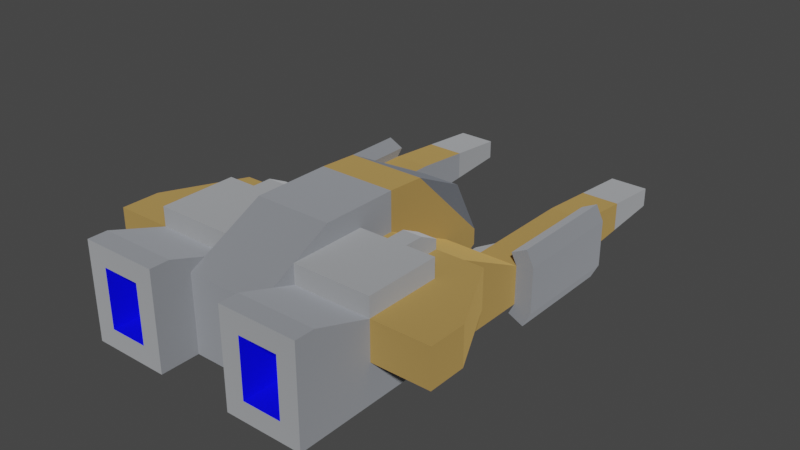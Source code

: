 # Source: miner.blend  (saved by Blender 3.6.13; exported with 4.5.12 LTS)
import bpy
from mathutils import Matrix  # noqa: F401  (used for matrix-valued properties, if any)

bpy.ops.wm.read_factory_settings(use_empty=True)
scene = bpy.context.scene
scene.name = 'Scene'

# ---- collections
col_collection = bpy.data.collections.new('Collection'); scene.collection.children.link(col_collection)

# ---- materials (node trees are filled in below, after node groups)
mat_dark = bpy.data.materials.new('dark')
mat_dark.use_backface_culling = True
mat_dark.use_transparent_shadow = False
mat_dark.diffuse_color = (0.2745, 0.298, 0.3412, 1.0)
mat_metaldark = bpy.data.materials.new('metalDark')
mat_metaldark.use_backface_culling = True
mat_metaldark.use_transparent_shadow = False
mat_metaldark.diffuse_color = (0.6751, 0.71, 0.7736, 1.0)
mat_metal = bpy.data.materials.new('metal')
mat_metal.use_backface_culling = True
mat_metal.use_transparent_shadow = False
mat_metal.diffuse_color = (0.8431, 0.8706, 0.9098, 1.0)
mat_metalred = bpy.data.materials.new('metalRed')
mat_metalred.use_backface_culling = True
mat_metalred.use_transparent_shadow = False
mat_metalred.diffuse_color = (1.0, 0.6285, 0.2028, 1.0)
mat_engine = bpy.data.materials.new('engine')
mat_engine.alpha_threshold = 0.0
mat_engine.use_transparent_shadow = False
mat_engine.diffuse_color = (0.0, 0.0, 1.0, 1.0)
mat_engine.roughness = 0.5
mat_engine.line_color = (0.0, 0.0, 0.0, 1.0)

# ---- material node trees
mat_dark.use_nodes = True; mat_dark.node_tree.nodes.clear()
_N = mat_dark.node_tree.nodes; _L = mat_dark.node_tree.links
n0 = _N.new('ShaderNodeBsdfPrincipled'); n0.name = 'Principled BSDF'; n0.location = (10, 300)
n0.distribution = 'GGX'
n0.subsurface_method = 'RANDOM_WALK_SKIN'
n0.inputs[0].default_value = (0.2745, 0.298, 0.3412, 1.0)
n0.inputs[1].default_value = 1.0
n0.inputs[2].default_value = 1.0
n0.inputs[27].default_value = (0.0, 0.0, 0.0, 1.0)
n0.inputs[28].default_value = 1.0
n1 = _N.new('ShaderNodeOutputMaterial'); n1.name = 'Material Output'; n1.location = (320, 270)
_L.new(n0.outputs[0], n1.inputs[0])
n1.is_active_output = True
mat_metaldark.use_nodes = True; mat_metaldark.node_tree.nodes.clear()
_N = mat_metaldark.node_tree.nodes; _L = mat_metaldark.node_tree.links
n0 = _N.new('ShaderNodeBsdfPrincipled'); n0.name = 'Principled BSDF'; n0.location = (10, 300)
n0.distribution = 'GGX'
n0.subsurface_method = 'RANDOM_WALK_SKIN'
n0.inputs[0].default_value = (0.6751, 0.71, 0.7736, 1.0)
n0.inputs[1].default_value = 1.0
n0.inputs[2].default_value = 1.0
n0.inputs[27].default_value = (0.0, 0.0, 0.0, 1.0)
n0.inputs[28].default_value = 1.0
n1 = _N.new('ShaderNodeOutputMaterial'); n1.name = 'Material Output'; n1.location = (320, 270)
_L.new(n0.outputs[0], n1.inputs[0])
n1.is_active_output = True
mat_metal.use_nodes = True; mat_metal.node_tree.nodes.clear()
_N = mat_metal.node_tree.nodes; _L = mat_metal.node_tree.links
n0 = _N.new('ShaderNodeBsdfPrincipled'); n0.name = 'Principled BSDF'; n0.location = (10, 300)
n0.distribution = 'GGX'
n0.subsurface_method = 'RANDOM_WALK_SKIN'
n0.inputs[0].default_value = (0.8431, 0.8706, 0.9098, 1.0)
n0.inputs[1].default_value = 1.0
n0.inputs[2].default_value = 1.0
n0.inputs[27].default_value = (0.0, 0.0, 0.0, 1.0)
n0.inputs[28].default_value = 1.0
n1 = _N.new('ShaderNodeOutputMaterial'); n1.name = 'Material Output'; n1.location = (320, 270)
_L.new(n0.outputs[0], n1.inputs[0])
n1.is_active_output = True
mat_metalred.use_nodes = True; mat_metalred.node_tree.nodes.clear()
_N = mat_metalred.node_tree.nodes; _L = mat_metalred.node_tree.links
n0 = _N.new('ShaderNodeBsdfPrincipled'); n0.name = 'Principled BSDF'; n0.location = (10, 300)
n0.distribution = 'GGX'
n0.subsurface_method = 'RANDOM_WALK_SKIN'
n0.inputs[0].default_value = (1.0, 0.6285, 0.2028, 1.0)
n0.inputs[1].default_value = 1.0
n0.inputs[2].default_value = 1.0
n0.inputs[27].default_value = (0.0, 0.0, 0.0, 1.0)
n0.inputs[28].default_value = 1.0
n1 = _N.new('ShaderNodeOutputMaterial'); n1.name = 'Material Output'; n1.location = (320, 270)
_L.new(n0.outputs[0], n1.inputs[0])
n1.is_active_output = True
mat_engine.use_nodes = True; mat_engine.node_tree.nodes.clear()
_N = mat_engine.node_tree.nodes; _L = mat_engine.node_tree.links
n0 = _N.new('ShaderNodeOutputMaterial'); n0.name = 'Material Output'; n0.location = (300, 300)
n1 = _N.new('ShaderNodeBsdfPrincipled'); n1.name = 'Principled BSDF'; n1.location = (10, 300)
n1.distribution = 'GGX'
n1.subsurface_method = 'RANDOM_WALK_SKIN'
n1.inputs[0].default_value = (0.0, 0.0, 1.0, 1.0)
n1.inputs[3].default_value = 1.45
n1.inputs[27].default_value = (0.0, 0.0, 0.0, 1.0)
n1.inputs[28].default_value = 1.0
_L.new(n1.outputs[0], n0.inputs[0])
n0.is_active_output = True

# ---- world
world_world = bpy.data.worlds.new('World'); scene.world = world_world
world_world.use_nodes = True; world_world.node_tree.nodes.clear()
_N = world_world.node_tree.nodes; _L = world_world.node_tree.links
n0 = _N.new('ShaderNodeOutputWorld'); n0.name = 'World Output'; n0.location = (300, 300)
n1 = _N.new('ShaderNodeBackground'); n1.name = 'Background'; n1.location = (10, 300)
n1.inputs[0].default_value = (0.05088, 0.05088, 0.05088, 1.0)
_L.new(n1.outputs[0], n0.inputs[0])
n0.is_active_output = True
world_world.color = (0.05088, 0.05088, 0.05088)
world_world.use_sun_shadow = False
world_world.sun_shadow_jitter_overblur = 0.0

# ---- meshes
me_mesh_craft_miner = bpy.data.meshes.new('Mesh craft_miner')
me_mesh_craft_miner.from_pydata([(-5.0, -15.0, -2.5), (-5.0, -13.0, -2.5), (-3.0, -15.0, -2.5), (-3.0, -13.0, -2.5), (-3.0, -15.0, 0.5), (-3.0, -15.0, -2.5), (-3.0, -13.0, 0.5), (-3.0, -13.0, -2.5), (-3.0, -13.0, -2.5), (-5.0, -13.0, -2.5), (-3.0, -13.0, 0.5), (-5.0, -13.0, 0.5), (-5.0, -13.0, 0.5), (-5.0, -15.0, 0.5), (-3.0, -13.0, 0.5), (-3.0, -15.0, 0.5), (-5.0, -15.0, -2.5), (-5.0, -15.0, 0.5), (-5.0, -13.0, -2.5), (-5.0, -13.0, 0.5), (3.0, -15.0, -2.5), (3.0, -13.0, -2.5), (5.0, -15.0, -2.5), (5.0, -13.0, -2.5), (3.0, -13.0, 0.5), (3.0, -15.0, 0.5), (5.0, -13.0, 0.5), (5.0, -15.0, 0.5), (5.0, -13.0, -2.5), (3.0, -13.0, -2.5), (5.0, -13.0, 0.5), (3.0, -13.0, 0.5), (3.0, -15.0, -2.5), (3.0, -15.0, 0.5), (3.0, -13.0, -2.5), (3.0, -13.0, 0.5), (5.0, -15.0, 0.5), (5.0, -15.0, -2.5), (5.0, -13.0, 0.5), (5.0, -13.0, -2.5), (2.0, -3.005, 2.4), (1.0, 1.126, 0.2847), (2.0, 1.257, -1.831), (-1.0, 1.126, 0.2847), (-2.0, -3.005, 2.4), (-2.0, 1.257, -1.831), (-2.0, -3.005, 2.4), (-1.0, 1.126, 0.2847), (2.0, -3.005, 2.4), (1.0, 1.126, 0.2847), (-2.0, 1.257, -1.831), (2.0, 1.257, -1.831), (-1.0, 1.126, 0.2847), (1.0, 1.126, 0.2847), (-6.0, -14.0, 1.5), (-6.0, -11.0, 0.5), (-2.0, -14.0, 1.5), (-2.0, -12.2, 0.9), (-2.0, -11.0, 0.5), (-6.0, -15.0, 1.5), (-6.0, -14.0, 1.5), (-2.0, -15.0, 1.5), (-2.0, -14.0, 1.5), (-6.0, -15.0, 1.5), (-6.0, -15.0, -3.5), (-6.0, -14.0, 1.5), (-6.0, -11.0, -1.5), (-6.0, -5.0, -3.5), (-6.0, -11.0, 0.5), (-6.0, -5.0, -1.5), (-6.0, -5.0, -3.5), (-6.0, -15.0, -3.5), (-2.0, -5.0, -3.5), (-2.0, -13.0, -3.5), (-2.0, -15.0, -3.5), (-2.0, -15.0, -3.5), (-2.0, -15.0, 1.5), (-2.0, -13.0, -3.5), (-2.0, -14.0, 1.5), (-2.0, -13.0, 0.5), (-2.0, -12.2, 0.9), (-2.0, -12.2, 0.9), (-2.0, -11.0, 1.5), (-2.0, -13.0, 0.5), (2.0, -9.0, 2.5), (-2.0, -9.0, 2.5), (2.0, -11.0, 1.5), (2.0, -12.2, 0.9), (2.0, -13.0, 0.5), (-2.0, -11.0, 1.5), (-2.0, -12.2, 0.9), (-2.0, -11.0, 0.5), (-2.0, -7.0, 1.5), (-2.0, -9.0, 2.5), (-2.0, -5.0, 2.5), (-2.0, -7.0, 0.5), (-2.0, -5.0, 0.5), (2.0, -13.0, -3.5), (-2.0, -13.0, -3.5), (2.0, -13.0, 0.5), (-2.0, -13.0, 0.5), (-2.0, -9.0, -4.5), (-2.0, -13.0, -3.5), (2.0, -9.0, -4.5), (2.0, -13.0, -3.5), (-2.0, -9.0, 2.5), (-2.0, -5.0, 2.5), (2.0, -9.0, 2.5), (2.0, -5.0, 2.5), (-2.0, -5.0, -4.5), (-2.0, -9.0, -4.5), (2.0, -5.0, -4.5), (2.0, -9.0, -4.5), (-2.0, -13.0, -3.5), (-2.0, -9.0, -4.5), (-2.0, -5.0, -3.5), (-2.0, -5.0, -4.5), (2.0, -14.0, 1.5), (2.0, -13.0, 0.5), (2.0, -12.2, 0.9), (2.0, -13.0, -3.5), (2.0, -15.0, -3.5), (2.0, -15.0, 1.5), (2.0, -14.0, 1.5), (2.0, -12.2, 0.9), (6.0, -14.0, 1.5), (2.0, -11.0, 0.5), (6.0, -11.0, 0.5), (2.0, -15.0, 1.5), (2.0, -14.0, 1.5), (6.0, -15.0, 1.5), (6.0, -14.0, 1.5), (6.0, -15.0, 1.5), (6.0, -11.0, -1.5), (6.0, -15.0, -3.5), (6.0, -5.0, -3.5), (6.0, -14.0, 1.5), (6.0, -5.0, -1.5), (6.0, -11.0, 0.5), (2.0, -13.0, -3.5), (2.0, -5.0, -3.5), (2.0, -9.0, -4.5), (2.0, -5.0, -4.5), (2.0, -5.0, -3.5), (2.0, -13.0, -3.5), (6.0, -5.0, -3.5), (6.0, -15.0, -3.5), (2.0, -15.0, -3.5), (2.0, -12.2, 0.9), (2.0, -11.0, 1.5), (2.0, -11.0, 0.5), (2.0, -9.0, 2.5), (2.0, -7.0, 1.5), (2.0, -5.0, 2.5), (2.0, -5.0, 0.5), (2.0, -7.0, 0.5), (-6.894, -1.0, -3.711), (-6.5, -1.0, -4.5), (-6.894, 5.0, -3.711), (-6.5, 5.0, -4.5), (-6.0, -1.0, -1.5), (-5.7, -1.0, -0.9), (-6.0, 5.0, -1.5), (-5.7, 5.0, -0.9), (-6.5, -1.0, -0.5), (-6.894, -1.0, -1.289), (-6.5, 5.0, -0.5), (-6.894, 5.0, -1.289), (-6.5, 5.0, -4.5), (-5.7, 5.0, -4.1), (-6.894, 5.0, -3.711), (-6.0, 5.0, -3.5), (-6.894, 5.0, -1.289), (-6.0, 5.0, -1.5), (-5.7, 5.0, -0.9), (-6.5, 5.0, -0.5), (-6.5, 5.0, -4.5), (-6.5, -1.0, -4.5), (-5.7, 5.0, -4.1), (-5.7, -1.0, -4.1), (-6.5, -1.0, -4.5), (-6.894, -1.0, -3.711), (-5.7, -1.0, -4.1), (-6.0, -1.0, -3.5), (-6.894, -1.0, -1.289), (-6.0, -1.0, -1.5), (-5.7, -1.0, -0.9), (-6.5, -1.0, -0.5), (-5.7, -1.0, -4.1), (-6.0, -1.0, -3.5), (-5.7, 5.0, -4.1), (-6.0, 5.0, -3.5), (-6.5, -1.0, -0.5), (-6.5, 5.0, -0.5), (-5.7, -1.0, -0.9), (-5.7, 5.0, -0.9), (-6.894, -1.0, -1.289), (-6.894, -1.0, -3.711), (-6.894, 5.0, -1.289), (-6.894, 5.0, -3.711), (-4.0, -1.0, -3.5), (-4.0, -1.0, -2.96), (-4.0, 5.0, -3.5), (-4.0, 1.0, -2.96), (-4.0, 1.0, -2.46), (-4.0, 5.0, -1.5), (-4.0, 1.0, -1.96), (-4.0, -1.0, -1.5), (-4.0, -1.0, -1.96), (-4.0, 8.0, -3.25), (-4.0, 8.0, -1.75), (4.0, -1.0, -1.5), (4.0, -1.0, -2.0), (4.0, 5.0, -1.5), (4.0, 1.0, -2.0), (4.0, 1.0, -3.0), (4.0, 5.0, -3.5), (4.0, -1.0, -3.5), (4.0, -1.0, -3.0), (4.0, 8.0, -1.75), (4.0, 8.0, -3.25), (4.0, 1.0, -2.5), (6.5, -1.0, -4.5), (5.7, -1.0, -4.1), (6.894, -1.0, -3.711), (6.0, -1.0, -3.5), (6.894, -1.0, -1.289), (6.0, -1.0, -1.5), (5.7, -1.0, -0.9), (6.5, -1.0, -0.5), (5.7, -1.0, -0.9), (6.0, -1.0, -1.5), (5.7, 5.0, -0.9), (6.0, 5.0, -1.5), (6.894, -1.0, -1.289), (6.5, -1.0, -0.5), (6.894, 5.0, -1.289), (6.5, 5.0, -0.5), (6.5, 5.0, -4.5), (6.894, 5.0, -3.711), (5.7, 5.0, -4.1), (6.0, 5.0, -3.5), (6.894, 5.0, -1.289), (6.0, 5.0, -1.5), (5.7, 5.0, -0.9), (6.5, 5.0, -0.5), (6.5, -1.0, -4.5), (6.894, -1.0, -3.711), (6.5, 5.0, -4.5), (6.894, 5.0, -3.711), (6.0, -1.0, -3.5), (5.7, -1.0, -4.1), (6.0, 5.0, -3.5), (5.7, 5.0, -4.1), (5.7, -1.0, -0.9), (5.7, 5.0, -0.9), (6.5, -1.0, -0.5), (6.5, 5.0, -0.5), (6.894, -1.0, -3.711), (6.894, -1.0, -1.289), (6.894, 5.0, -3.711), (6.894, 5.0, -1.289), (5.7, 5.0, -4.1), (5.7, -1.0, -4.1), (6.5, 5.0, -4.5), (6.5, -1.0, -4.5), (-6.0, -11.0, 0.5), (6.0, -11.0, 0.5), (-4.0, 8.0, -3.25), (-4.0, 8.0, -1.75), (4.0, 8.0, -1.75), (4.0, 8.0, -3.25), (-6.0, -15.0, -3.5), (-3.0, -15.0, -2.5), (-2.0, -15.0, -3.5), (-2.0, -15.0, 1.5), (-3.0, -15.0, 0.5), (-5.0, -15.0, 0.5), (-5.0, -15.0, -2.5), (-6.0, -15.0, 1.5), (-2.0, -11.0, 0.5), (-6.0, -11.0, 0.5), (-2.0, -11.0, 1.5), (-6.0, -11.0, 1.5), (-6.0, -11.0, 1.5), (-6.0, -7.0, 1.5), (-6.0, -7.0, 0.5), (-6.0, -11.0, 1.5), (-6.0, -7.0, 1.5), (-2.0, -11.0, 1.5), (-4.5, -7.0, 1.5), (-3.5, -7.0, 1.5), (-3.5, -6.0, 1.5), (-2.0, -7.0, 1.5), (-4.5, -6.0, 1.5), (-3.5, -7.0, 0.5), (-2.0, -7.0, 0.5), (-3.5, -7.0, 1.5), (-2.0, -7.0, 1.5), (-6.0, -7.0, 0.5), (-4.5, -7.0, 0.5), (-6.0, -7.0, 1.5), (-4.5, -7.0, 1.5), (-4.5, -7.0, 1.5), (-4.5, -7.0, 0.5), (-4.5, -6.0, 1.5), (-4.5, -5.0, 0.5), (-4.5, -5.0, 1.0), (-4.5, -6.0, 1.5), (-4.5, -5.0, 1.0), (-3.5, -6.0, 1.5), (-3.5, -5.0, 1.0), (-4.5, -5.0, 0.5), (-3.5, -5.0, 0.5), (-4.5, -5.0, 1.0), (-3.5, -5.0, 1.0), (-3.5, -7.0, 1.5), (-3.5, -6.0, 1.5), (-3.5, -7.0, 0.5), (-3.5, -5.0, 0.5), (-3.5, -5.0, 1.0), (2.0, -15.0, -3.5), (5.0, -15.0, -2.5), (6.0, -15.0, -3.5), (6.0, -15.0, 1.5), (5.0, -15.0, 0.5), (3.0, -15.0, 0.5), (3.0, -15.0, -2.5), (2.0, -15.0, 1.5), (2.0, -11.0, 1.5), (2.0, -7.0, 1.5), (6.0, -11.0, 1.5), (3.5, -7.0, 1.5), (4.5, -7.0, 1.5), (6.0, -7.0, 1.5), (4.5, -6.0, 1.5), (3.5, -6.0, 1.5), (6.0, -11.0, 0.5), (2.0, -11.0, 0.5), (6.0, -11.0, 1.5), (2.0, -11.0, 1.5), (6.0, -11.0, 1.5), (6.0, -7.0, 1.5), (6.0, -7.0, 0.5), (-6.0, 8.0, -1.75), (-6.0, 11.0, -2.0), (-4.0, 8.0, -1.75), (-4.0, 11.0, -2.0), (-6.0, 8.0, -1.75), (-6.0, 8.0, -3.25), (-6.0, 11.0, -2.0), (-6.0, 11.0, -3.0), (-6.0, 11.0, -3.0), (-4.0, 11.0, -3.0), (-6.0, 11.0, -2.0), (-4.0, 11.0, -2.0), (-4.0, 11.0, -3.0), (-4.0, 11.0, -2.0), (-6.0, 8.0, -3.25), (-4.0, 8.0, -3.25), (-6.0, 11.0, -3.0), (-4.0, 11.0, -3.0), (-3.0, -1.0, -2.96), (-3.0, -1.0, -1.96), (-3.0, 0.0, -2.96), (-3.0, 0.0, -1.96), (-4.0, 1.0, -2.96), (-4.0, -1.0, -2.96), (-3.5, 1.0, -2.96), (-3.0, -1.0, -2.96), (-3.0, 0.0, -2.96), (-3.0, 0.0, -2.96), (-3.0, 0.0, -1.96), (-3.5, 1.0, -2.96), (-3.5, 1.0, -1.96), (-3.5, 1.0, -2.96), (-3.5, 1.0, -1.96), (-4.0, 1.0, -2.96), (-4.0, 1.0, -2.46), (-4.0, 1.0, -1.96), (-4.0, 1.0, -1.96), (-3.5, 1.0, -1.96), (-4.0, -1.0, -1.96), (-3.0, -1.0, -1.96), (-3.0, 0.0, -1.96), (3.5, -7.0, 0.5), (3.5, -7.0, 1.5), (2.0, -7.0, 0.5), (2.0, -7.0, 1.5), (4.5, -7.0, 0.5), (6.0, -7.0, 0.5), (4.5, -7.0, 1.5), (6.0, -7.0, 1.5), (4.5, -7.0, 0.5), (4.5, -7.0, 1.5), (4.5, -5.0, 0.5), (4.5, -6.0, 1.5), (4.5, -5.0, 1.0), (3.5, -5.0, 0.5), (4.5, -5.0, 0.5), (3.5, -5.0, 1.0), (4.5, -5.0, 1.0), (3.5, -6.0, 1.5), (3.5, -5.0, 1.0), (4.5, -6.0, 1.5), (4.5, -5.0, 1.0), (3.5, -7.0, 1.5), (3.5, -7.0, 0.5), (3.5, -6.0, 1.5), (3.5, -5.0, 0.5), (3.5, -5.0, 1.0), (3.0, -1.0, -2.0), (3.0, -1.0, -3.0), (3.0, 0.0, -2.0), (3.0, 0.0, -3.0), (3.0, -1.0, -2.0), (3.0, 0.0, -2.0), (4.0, -1.0, -2.0), (3.5, 1.0, -2.0), (4.0, 1.0, -2.0), (3.0, 0.0, -2.0), (3.0, 0.0, -3.0), (3.5, 1.0, -2.0), (3.5, 1.0, -3.0), (4.0, 1.0, -3.0), (4.0, 1.0, -2.5), (3.5, 1.0, -3.0), (3.5, 1.0, -2.0), (4.0, 1.0, -2.0), (3.0, -1.0, -3.0), (4.0, -1.0, -3.0), (3.0, 0.0, -3.0), (3.5, 1.0, -3.0), (4.0, 1.0, -3.0), (4.0, 11.0, -2.0), (4.0, 11.0, -3.0), (4.0, 11.0, -3.0), (6.0, 11.0, -3.0), (4.0, 11.0, -2.0), (6.0, 11.0, -2.0), (4.0, 8.0, -1.75), (4.0, 11.0, -2.0), (6.0, 8.0, -1.75), (6.0, 11.0, -2.0), (6.0, 8.0, -3.25), (6.0, 8.0, -1.75), (6.0, 11.0, -3.0), (6.0, 11.0, -2.0), (4.0, 11.0, -3.0), (4.0, 8.0, -3.25), (6.0, 11.0, -3.0), (6.0, 8.0, -3.25), (-6.0, -5.0, -3.5), (-6.0, -5.0, -1.5), (-6.0, -5.0, -3.5), (-2.0, -5.0, -3.5), (-2.0, -5.0, 2.5), (-2.0, -5.0, 0.5), (-2.0, -5.0, -3.5), (-2.0, -5.0, -4.5), (6.0, -5.0, -3.5), (6.0, -5.0, -1.5), (2.0, -5.0, -3.5), (2.0, -5.0, -4.5), (2.0, -5.0, -3.5), (6.0, -5.0, -3.5), (2.0, -5.0, 2.5), (2.0, -5.0, 0.5), (-6.0, -11.0, 0.5), (6.0, -11.0, 0.5), (-6.0, 8.0, -1.75), (-4.0, 8.0, -1.75), (-6.0, 8.0, -1.75), (-6.0, 8.0, -3.25), (-6.0, 8.0, -3.25), (-4.0, 8.0, -3.25), (4.0, 8.0, -1.75), (6.0, 8.0, -1.75), (6.0, 8.0, -3.25), (6.0, 8.0, -1.75), (4.0, 8.0, -3.25), (6.0, 8.0, -3.25), (-6.0, -11.0, -1.5), (-9.0, -11.0, -1.5), (-9.0, -11.0, 0.5), (-9.0, -11.0, 0.5), (-9.0, -11.0, -1.5), (-9.0, -9.0, 0.5), (-9.0, -9.0, -1.5), (-9.0, -9.0, 0.5), (-9.0, -9.0, -1.5), (-7.0, -5.0, 0.5), (-7.0, -5.0, -1.5), (-9.0, -9.0, -1.5), (-9.0, -11.0, -1.5), (-7.0, -5.0, -1.5), (-6.0, -11.0, -1.5), (-6.0, -5.0, -1.5), (-9.0, -11.0, 0.5), (-9.0, -9.0, 0.5), (-6.0, -11.0, 0.5), (-7.0, -5.0, 0.5), (-6.0, -5.0, 0.5), (-6.0, -7.0, 0.5), (-4.5, -7.0, 0.5), (-4.5, -5.0, 0.5), (-3.5, -5.0, 0.5), (-2.0, -5.0, 0.5), (-3.5, -7.0, 0.5), (-2.0, -7.0, 0.5), (-7.0, -5.0, -1.5), (-6.0, -5.0, -1.5), (-7.0, -5.0, 0.5), (-6.0, -5.0, 0.5), (-6.0, -5.0, 0.5), (-6.0, -1.0, -1.5), (-4.5, -5.0, 0.5), (-4.0, -1.0, -1.5), (-3.5, -5.0, 0.5), (-2.0, -1.0, -1.5), (-2.0, -5.0, 0.5), (-6.0, 5.0, -3.5), (-6.0, -1.0, -3.5), (-4.0, 5.0, -3.5), (-4.0, -1.0, -3.5), (-2.0, -1.0, -3.5), (-6.0, -5.0, 0.5), (-6.0, -1.0, -1.5), (-6.0, -1.0, -3.5), (9.0, -11.0, -1.5), (6.0, -11.0, -1.5), (9.0, -11.0, 0.5), (6.0, -5.0, -1.5), (6.0, -11.0, -1.5), (7.0, -5.0, -1.5), (9.0, -11.0, -1.5), (9.0, -9.0, -1.5), (9.0, -11.0, -1.5), (9.0, -11.0, 0.5), (9.0, -9.0, -1.5), (9.0, -9.0, 0.5), (9.0, -9.0, -1.5), (9.0, -9.0, 0.5), (7.0, -5.0, -1.5), (7.0, -5.0, 0.5), (-2.0, -5.0, 2.5), (-2.0, -3.005, 2.4), (2.0, -5.0, 2.5), (2.0, -3.005, 2.4), (-2.0, 1.257, -2.666), (-2.0, -1.0, -4.0), (2.0, 1.257, -2.666), (2.0, -1.0, -4.0), (-2.0, -3.005, 2.4), (-2.0, -1.0, -1.5), (-2.0, 1.257, -1.831), (-2.0, -1.0, -3.5), (-2.0, -1.0, -4.0), (-2.0, 1.257, -2.666), (-2.0, 1.257, -2.666), (2.0, 1.257, -2.666), (-2.0, 1.257, -1.831), (2.0, 1.257, -1.831), (-2.0, -1.0, -4.0), (-2.0, -5.0, -4.5), (2.0, -1.0, -4.0), (2.0, -5.0, -4.5), (-6.0, -1.0, -1.5), (-6.0, 5.0, -1.5), (-4.0, -1.0, -1.5), (-4.0, 5.0, -1.5), (-6.0, 5.0, -1.5), (-6.0, 5.0, -3.5), (-6.0, 5.0, -1.5), (-4.0, 5.0, -1.5), (-6.0, 5.0, -3.5), (-4.0, 5.0, -3.5), (6.0, -5.0, -1.5), (7.0, -5.0, -1.5), (6.0, -5.0, 0.5), (7.0, -5.0, 0.5), (2.0, -1.0, -4.0), (2.0, -1.0, -3.5), (2.0, 1.257, -2.666), (2.0, -1.0, -1.5), (2.0, 1.257, -1.831), (2.0, -3.005, 2.4), (4.0, 5.0, -3.5), (4.0, -1.0, -3.5), (6.0, 5.0, -3.5), (2.0, -1.0, -3.5), (6.0, -1.0, -3.5), (2.0, -1.0, -1.5), (4.0, -1.0, -1.5), (2.0, -5.0, 0.5), (3.5, -5.0, 0.5), (4.5, -5.0, 0.5), (6.0, -1.0, -1.5), (6.0, -5.0, 0.5), (-4.0, -1.0, -3.5), (-2.0, -1.0, -3.5), (-4.0, -1.0, -2.96), (-3.0, -1.0, -2.96), (-2.0, -1.0, -1.5), (-3.0, -1.0, -1.96), (-4.0, -1.0, -1.96), (-4.0, -1.0, -1.5), (6.0, -11.0, 0.5), (6.0, -7.0, 0.5), (9.0, -11.0, 0.5), (7.0, -5.0, 0.5), (9.0, -9.0, 0.5), (6.0, -5.0, 0.5), (4.5, -5.0, 0.5), (4.5, -7.0, 0.5), (2.0, -7.0, 0.5), (2.0, -5.0, 0.5), (3.5, -7.0, 0.5), (3.5, -5.0, 0.5), (4.0, -1.0, -3.5), (3.0, -1.0, -3.0), (2.0, -1.0, -3.5), (2.0, -1.0, -1.5), (4.0, -1.0, -3.0), (3.0, -1.0, -2.0), (4.0, -1.0, -1.5), (4.0, -1.0, -2.0), (4.0, -1.0, -1.5), (4.0, 5.0, -1.5), (6.0, -1.0, -1.5), (6.0, 5.0, -1.5), (4.0, 5.0, -1.5), (6.0, 5.0, -1.5), (4.0, 5.0, -3.5), (6.0, 5.0, -3.5), (6.0, -1.0, -3.5), (6.0, -5.0, 0.5), (6.0, -1.0, -1.5), (6.0, 5.0, -3.5), (6.0, 5.0, -1.5)], [], [(2, 1, 0), (1, 2, 3), (6, 5, 4), (5, 6, 7), (10, 9, 8), (9, 10, 11), (14, 13, 12), (13, 14, 15), (18, 17, 16), (17, 18, 19), (22, 21, 20), (21, 22, 23), (26, 25, 24), (25, 26, 27), (30, 29, 28), (29, 30, 31), (34, 33, 32), (33, 34, 35), (38, 37, 36), (37, 38, 39), (42, 41, 40), (45, 44, 43), (48, 47, 46), (47, 48, 49), (52, 51, 50), (51, 52, 53), (56, 55, 54), (55, 56, 57), (58, 55, 57), (61, 60, 59), (60, 61, 62), (65, 64, 63), (64, 65, 66), (64, 66, 67), (66, 65, 68), (67, 66, 69), (72, 71, 70), (71, 72, 73), (71, 73, 74), (77, 76, 75), (76, 77, 78), (78, 77, 79), (80, 78, 79), (83, 82, 81), (84, 82, 83), (82, 84, 85), (84, 83, 86), (86, 83, 87), (88, 87, 83), (91, 90, 89), (93, 92, 89), (92, 93, 94), (92, 94, 95), (95, 94, 96), (99, 98, 97), (98, 99, 100), (103, 102, 101), (102, 103, 104), (107, 106, 105), (106, 107, 108), (111, 110, 109), (110, 111, 112), (115, 114, 113), (114, 115, 116), (119, 118, 117), (120, 117, 118), (121, 117, 120), (117, 121, 122), (125, 124, 123), (124, 125, 126), (126, 125, 127), (130, 129, 128), (129, 130, 131), (134, 133, 132), (133, 134, 135), (132, 133, 136), (133, 135, 137), (138, 136, 133), (141, 140, 139), (140, 141, 142), (145, 144, 143), (146, 144, 145), (144, 146, 147), (150, 149, 148), (152, 151, 149), (151, 152, 153), (153, 152, 154), (154, 152, 155), (158, 157, 156), (157, 158, 159), (162, 161, 160), (161, 162, 163), (166, 165, 164), (165, 166, 167), (170, 169, 168), (169, 170, 171), (171, 170, 172), (171, 172, 173), (173, 172, 174), (174, 172, 175), (178, 177, 176), (177, 178, 179), (182, 181, 180), (181, 182, 183), (181, 183, 184), (184, 183, 185), (184, 185, 186), (184, 186, 187), (190, 189, 188), (189, 190, 191), (194, 193, 192), (193, 194, 195), (198, 197, 196), (197, 198, 199), (202, 201, 200), (201, 202, 203), (203, 202, 204), (205, 204, 202), (205, 206, 204), (207, 206, 205), (206, 207, 208), (205, 202, 209), (205, 209, 210), (213, 212, 211), (212, 213, 214), (214, 213, 215), (216, 215, 213), (217, 215, 216), (215, 217, 218), (216, 213, 219), (216, 219, 220), (215, 221, 214), (224, 223, 222), (223, 224, 225), (225, 224, 226), (225, 226, 227), (227, 226, 228), (228, 226, 229), (232, 231, 230), (231, 232, 233), (236, 235, 234), (235, 236, 237), (240, 239, 238), (239, 240, 241), (239, 241, 242), (242, 241, 243), (242, 243, 244), (242, 244, 245), (248, 247, 246), (247, 248, 249), (252, 251, 250), (251, 252, 253), (256, 255, 254), (255, 256, 257), (260, 259, 258), (259, 260, 261), (264, 263, 262), (263, 264, 265), (274, 273, 272), (273, 274, 275), (273, 275, 276), (276, 275, 277), (278, 272, 273), (272, 278, 279), (279, 278, 277), (279, 277, 275), (282, 281, 280), (281, 282, 283), (285, 266, 284), (266, 285, 286), (289, 288, 287), (288, 289, 290), (290, 289, 291), (290, 291, 292), (291, 289, 293), (292, 294, 290), (297, 296, 295), (296, 297, 298), (301, 300, 299), (300, 301, 302), (305, 304, 303), (304, 305, 306), (306, 305, 307), (310, 309, 308), (309, 310, 311), (314, 313, 312), (313, 314, 315), (318, 317, 316), (317, 318, 319), (317, 319, 320), (323, 322, 321), (322, 323, 324), (322, 324, 325), (325, 324, 326), (327, 321, 322), (321, 327, 328), (328, 327, 326), (328, 326, 324), (331, 330, 329), (330, 331, 332), (332, 331, 333), (333, 331, 334), (335, 332, 333), (332, 335, 336), (339, 338, 337), (338, 339, 340), (267, 342, 341), (342, 267, 343), (346, 345, 344), (345, 346, 347), (350, 349, 348), (349, 350, 351), (354, 353, 352), (353, 354, 355), (356, 269, 268), (269, 356, 357), (360, 359, 358), (359, 360, 361), (364, 363, 362), (363, 364, 365), (368, 367, 366), (367, 368, 369), (369, 368, 370), (373, 372, 371), (372, 373, 374), (377, 376, 375), (376, 377, 378), (376, 378, 379), (382, 381, 380), (381, 382, 383), (381, 383, 384), (387, 386, 385), (386, 387, 388), (391, 390, 389), (390, 391, 392), (395, 394, 393), (394, 395, 396), (396, 395, 397), (400, 399, 398), (399, 400, 401), (404, 403, 402), (403, 404, 405), (408, 407, 406), (407, 408, 409), (409, 408, 410), (413, 412, 411), (412, 413, 414), (417, 416, 415), (416, 417, 418), (418, 417, 419), (422, 421, 420), (421, 422, 423), (426, 425, 424), (425, 426, 427), (425, 427, 428), (431, 430, 429), (430, 431, 432), (430, 432, 433), (434, 271, 270), (271, 434, 435), (438, 437, 436), (437, 438, 439), (442, 441, 440), (441, 442, 443), (446, 445, 444), (445, 446, 447), (450, 449, 448), (449, 450, 451), (468, 483, 482), (483, 468, 484), (487, 486, 485), (486, 487, 488), (491, 490, 489), (490, 491, 492), (495, 494, 493), (494, 495, 496), (496, 495, 497), (500, 499, 498), (499, 500, 501), (501, 500, 502), (502, 500, 503), (502, 503, 504), (502, 504, 505), (508, 507, 506), (507, 508, 509), (512, 511, 510), (511, 512, 513), (516, 515, 514), (515, 516, 517), (517, 516, 518), (517, 518, 519), (519, 518, 520), (523, 522, 521), (522, 523, 454), (454, 523, 524), (454, 524, 455), (455, 524, 525), (527, 453, 526), (453, 527, 452), (452, 527, 528), (531, 530, 529), (530, 531, 469), (534, 533, 532), (533, 534, 535), (535, 534, 536), (539, 538, 537), (538, 539, 540), (543, 542, 541), (542, 543, 544), (547, 546, 545), (546, 547, 548), (551, 550, 549), (550, 551, 552), (553, 457, 456), (457, 553, 554), (554, 553, 555), (554, 555, 556), (556, 555, 557), (557, 555, 558), (459, 556, 557), (556, 459, 458), (561, 560, 559), (560, 561, 562), (565, 564, 563), (564, 565, 566), (569, 568, 567), (568, 569, 570), (472, 572, 571), (572, 472, 473), (573, 471, 470), (471, 573, 574), (475, 575, 474), (575, 475, 576), (579, 578, 577), (578, 579, 580), (581, 462, 463), (462, 581, 582), (582, 581, 583), (582, 583, 584), (585, 584, 583), (586, 584, 585), (466, 584, 586), (584, 466, 467), (589, 588, 587), (465, 588, 589), (464, 588, 465), (588, 464, 590), (465, 589, 591), (594, 593, 592), (593, 594, 595), (593, 595, 596), (593, 596, 597), (597, 596, 598), (601, 600, 599), (600, 601, 602), (602, 603, 600), (603, 602, 604), (603, 604, 605), (603, 605, 606), (609, 608, 607), (608, 609, 610), (610, 609, 611), (612, 608, 610), (613, 608, 612), (608, 613, 614), (617, 616, 615), (616, 617, 618), (621, 620, 619), (620, 621, 622), (619, 620, 623), (620, 622, 624), (625, 624, 622), (624, 625, 626), (629, 628, 627), (628, 629, 630), (632, 476, 631), (476, 632, 477), (481, 633, 480), (633, 481, 634), (635, 461, 460), (461, 635, 636), (636, 635, 637), (478, 639, 638), (639, 478, 479)])
me_mesh_craft_miner.polygons.foreach_set('use_smooth', [0, 0, 0, 0, 0, 0, 0, 0, 0, 0, 0, 0, 0, 0, 0, 0, 0, 0, 0, 0, 0, 0, 0, 0, 0, 0, 0, 0, 0, 0, 0, 0, 0, 0, 0, 0, 0, 0, 0, 0, 0, 0, 0, 1, 0, 0, 0, 0, 0, 0, 0, 0, 0, 0, 0, 0, 0, 0, 0, 0, 0, 0, 0, 0, 0, 0, 0, 0, 0, 0, 0, 0, 0, 0, 0, 0, 0, 0, 0, 0, 0, 0, 0, 0, 0, 0, 0, 0, 0, 0, 0, 0, 0, 0, 0, 0, 0, 0, 0, 0, 0, 0, 0, 0, 0, 0, 0, 0, 0, 0, 0, 0, 0, 0, 0, 0, 0, 0, 0, 0, 0, 0, 0, 0, 0, 0, 0, 0, 0, 0, 0, 1, 0, 0, 0, 0, 0, 0, 0, 0, 0, 0, 0, 0, 0, 0, 0, 0, 0, 0, 0, 0, 0, 0, 0, 0, 0, 0, 0, 0, 0, 0, 0, 0, 0, 0, 0, 0, 0, 0, 0, 0, 0, 0, 0, 0, 0, 0, 0, 0, 0, 0, 0, 0, 0, 0, 0, 0, 0, 0, 0, 0, 0, 0, 0, 0, 0, 0, 0, 0, 0, 0, 0, 0, 0, 0, 0, 0, 0, 0, 0, 0, 0, 0, 0, 0, 0, 0, 0, 0, 0, 0, 0, 0, 0, 0, 0, 0, 0, 0, 0, 0, 0, 0, 0, 0, 0, 0, 0, 0, 0, 0, 0, 0, 0, 0, 0, 0, 0, 0, 0, 0, 0, 0, 0, 0, 0, 0, 0, 0, 0, 0, 0, 0, 0, 0, 0, 0, 0, 0, 0, 0, 0, 0, 0, 0, 0, 0, 0, 0, 1, 0, 0, 0, 0, 0, 0, 0, 0, 0, 0, 0, 0, 0, 0, 0, 0, 0, 0, 0, 0, 0, 0, 0, 0, 0, 0, 0, 0, 0, 0, 0, 0, 0, 0, 0, 0, 0, 0, 0, 0, 0, 0, 0, 0, 0, 0, 0, 0, 0, 0, 0, 0, 0, 0, 0, 0, 0, 0, 0, 0, 0, 0, 0, 0, 0, 0, 1, 0, 0, 0, 0, 0, 0, 0, 0, 0, 0, 0, 0, 0, 0, 0, 0, 0, 0, 0, 0, 0, 0, 0, 0, 0, 0, 0, 0, 0, 0, 0, 0, 0, 0, 0, 0])
me_mesh_craft_miner.polygons.foreach_set('material_index', [4, 4, 4, 4, 4, 4, 4, 4, 4, 4, 4, 4, 4, 4, 4, 4, 4, 4, 4, 4, 0, 0, 0, 0, 0, 0, 1, 1, 1, 1, 1, 1, 1, 1, 1, 1, 1, 1, 1, 1, 1, 1, 1, 1, 1, 1, 1, 1, 1, 1, 1, 1, 1, 1, 1, 1, 1, 1, 1, 1, 1, 1, 1, 1, 1, 1, 1, 1, 1, 1, 1, 1, 1, 1, 1, 1, 1, 1, 1, 1, 1, 1, 1, 1, 1, 1, 1, 1, 1, 1, 1, 1, 1, 1, 1, 1, 1, 1, 1, 1, 1, 1, 1, 1, 1, 1, 1, 1, 1, 1, 1, 1, 1, 1, 1, 1, 1, 1, 1, 1, 1, 1, 1, 1, 1, 1, 1, 1, 1, 1, 1, 1, 1, 1, 1, 1, 1, 1, 1, 1, 1, 1, 1, 1, 1, 1, 1, 1, 1, 1, 1, 1, 1, 1, 1, 1, 1, 1, 2, 2, 2, 2, 2, 2, 2, 2, 2, 2, 2, 2, 2, 2, 2, 2, 2, 2, 2, 2, 2, 2, 2, 2, 2, 2, 2, 2, 2, 2, 2, 2, 2, 2, 2, 2, 2, 2, 2, 2, 2, 2, 2, 2, 2, 2, 2, 2, 2, 2, 2, 2, 2, 2, 2, 2, 2, 2, 2, 2, 2, 2, 2, 2, 2, 2, 2, 2, 2, 2, 2, 2, 2, 2, 2, 2, 2, 2, 2, 2, 2, 2, 2, 2, 2, 2, 2, 2, 2, 2, 2, 2, 2, 2, 2, 2, 2, 2, 2, 2, 2, 2, 2, 2, 2, 2, 2, 2, 2, 2, 3, 3, 3, 3, 3, 3, 3, 3, 3, 3, 3, 3, 3, 3, 3, 3, 3, 3, 3, 3, 3, 3, 3, 3, 3, 3, 3, 3, 3, 3, 3, 3, 3, 3, 3, 3, 3, 3, 3, 3, 3, 3, 3, 3, 3, 3, 3, 3, 3, 3, 3, 3, 3, 3, 3, 3, 3, 3, 3, 3, 3, 3, 3, 3, 3, 3, 3, 3, 3, 3, 3, 3, 3, 3, 3, 3, 3, 3, 3, 3, 3, 3, 3, 3, 3, 3, 3, 3, 3, 3, 3, 3, 3, 3, 3, 3, 3, 3, 3, 3, 3, 3, 3, 3, 3, 3, 3, 3, 3, 3, 3, 3, 3, 3, 3, 3])
_uv = me_mesh_craft_miner.uv_layers.new(name='UVMap')
_uv.uv.foreach_set('vector', [-11.81, -51.18, -19.69, -43.31, -19.69, -51.18, -19.69, -43.31, -11.81, -51.18, -11.81, -43.31, 43.31, 19.69, 51.18, 7.874, 51.18, 19.69, 51.18, 7.874, 43.31, 19.69, 43.31, 7.874, -11.81, 19.69, -19.69, 7.874, -11.81, 7.874, -19.69, 7.874, -11.81, 19.69, -19.69, 19.69, 11.81, -43.31, 19.69, -51.18, 19.69, -43.31, 19.69, -51.18, 11.81, -43.31, 11.81, -51.18, -43.31, 7.874, -51.18, 19.69, -51.18, 7.874, -51.18, 19.69, -43.31, 7.874, -43.31, 19.69, 19.69, -51.18, 11.81, -43.31, 11.81, -51.18, 11.81, -43.31, 19.69, -51.18, 19.69, -43.31, -19.69, -43.31, -11.81, -51.18, -11.81, -43.31, -11.81, -51.18, -19.69, -43.31, -19.69, -51.18, 19.69, 19.69, 11.81, 7.874, 19.69, 7.874, 11.81, 7.874, 19.69, 19.69, 11.81, 19.69, -43.31, 7.874, -51.18, 19.69, -51.18, 7.874, -51.18, 19.69, -43.31, 7.874, -43.31, 19.69, 43.31, 19.69, 51.18, 7.874, 51.18, 19.69, 51.18, 7.874, 43.31, 19.69, 43.31, 7.874, 7.947, 4.334, 9.247, 13.47, -7.06, 22.61, -7.947, 4.334, 7.06, 22.61, -9.247, 13.47, -7.874, 15.91, 3.937, -2.366, 7.874, 15.91, 3.937, -2.366, -7.874, 15.91, -3.937, -2.366, 3.937, 18.04, -7.874, 9.696, 7.874, 9.696, -7.874, 9.696, 3.937, 18.04, -3.937, 18.04, 7.874, 52.29, 23.62, 39.84, 23.62, 52.29, 23.62, 39.84, 7.874, 52.29, 7.874, 44.82, 7.874, 39.84, 23.62, 39.84, 7.874, 44.82, -7.874, -51.18, -23.62, -47.24, -23.62, -51.18, -23.62, -47.24, -7.874, -51.18, -7.874, -47.24, 47.24, 23.62, 51.18, 3.937, 51.18, 23.62, 51.18, 3.937, 47.24, 23.62, 35.43, 11.81, 51.18, 3.937, 35.43, 11.81, 11.81, 3.937, 35.43, 11.81, 47.24, 23.62, 35.43, 19.69, 11.81, 3.937, 35.43, 11.81, 11.81, 11.81, 7.874, -11.81, 23.62, -51.18, 23.62, -11.81, 23.62, -51.18, 7.874, -11.81, 7.874, -43.31, 23.62, -51.18, 7.874, -43.31, 7.874, -51.18, -43.31, 3.937, -51.18, 23.62, -51.18, 3.937, -51.18, 23.62, -43.31, 3.937, -47.24, 23.62, -47.24, 23.62, -43.31, 3.937, -43.31, 19.69, -40.16, 21.26, -47.24, 23.62, -43.31, 19.69, -7.874, -29.93, -7.874, -21.13, -7.874, -26.41, 7.874, -12.32, -7.874, -21.13, -7.874, -29.93, -7.874, -21.13, 7.874, -12.32, -7.874, -12.32, 7.874, -12.32, -7.874, -29.93, 7.874, -21.13, 7.874, -21.13, -7.874, -29.93, 7.874, -26.41, 7.874, -29.93, 7.874, -26.41, -7.874, -29.93, 35.43, 19.69, 40.16, 21.26, 35.43, 23.62, 27.56, 27.56, 19.69, 23.62, 35.43, 23.62, 19.69, 23.62, 27.56, 27.56, 11.81, 27.56, 19.69, 23.62, 11.81, 27.56, 19.69, 19.69, 19.69, 19.69, 11.81, 27.56, 11.81, 19.69, 7.874, 19.69, -7.874, 3.937, 7.874, 3.937, -7.874, 3.937, 7.874, 19.69, -7.874, 19.69, 7.874, 26.74, -7.874, 42.97, -7.874, 26.74, -7.874, 42.97, 7.874, 26.74, 7.874, 42.97, 7.874, -27.56, -7.874, -11.81, -7.874, -27.56, -7.874, -11.81, 7.874, -27.56, 7.874, -11.81, -7.874, -11.81, 7.874, -27.56, 7.874, -11.81, 7.874, -27.56, -7.874, -11.81, -7.874, -27.56, 11.81, 3.937, 27.56, 0.0, 43.31, 3.937, 27.56, 0.0, 11.81, 3.937, 11.81, 0.0, 40.16, 21.26, 43.31, 19.69, 47.24, 23.62, 43.31, 3.937, 47.24, 23.62, 43.31, 19.69, 51.18, 3.937, 47.24, 23.62, 43.31, 3.937, 47.24, 23.62, 51.18, 3.937, 51.18, 23.62, -23.62, 52.29, -7.874, 44.82, -7.874, 52.29, -7.874, 44.82, -23.62, 52.29, -7.874, 39.84, -7.874, 39.84, -23.62, 52.29, -23.62, 39.84, 23.62, -51.18, 7.874, -47.24, 7.874, -51.18, 7.874, -47.24, 23.62, -51.18, 23.62, -47.24, -51.18, 3.937, -35.43, 11.81, -51.18, 23.62, -35.43, 11.81, -51.18, 3.937, -11.81, 3.937, -51.18, 23.62, -35.43, 11.81, -47.24, 23.62, -35.43, 11.81, -11.81, 3.937, -11.81, 11.81, -35.43, 19.69, -47.24, 23.62, -35.43, 11.81, -27.56, 0.0, -11.81, 3.937, -43.31, 3.937, -11.81, 3.937, -27.56, 0.0, -11.81, 0.0, -23.62, -11.81, -7.874, -43.31, -7.874, -11.81, -23.62, -51.18, -7.874, -43.31, -23.62, -11.81, -7.874, -43.31, -23.62, -51.18, -7.874, -51.18, -35.43, 19.69, -35.43, 23.62, -40.16, 21.26, -19.69, 23.62, -27.56, 27.56, -35.43, 23.62, -27.56, 27.56, -19.69, 23.62, -11.81, 27.56, -11.81, 27.56, -19.69, 23.62, -11.81, 19.69, -11.81, 19.69, -19.69, 23.62, -19.69, 19.69, -27.56, 14.92, -3.937, 11.44, -3.937, 14.92, -3.937, 11.44, -27.56, 14.92, -27.56, 11.44, 27.56, 0.0, 3.937, 2.641, 3.937, 0.0, 3.937, 2.641, 27.56, 0.0, 27.56, 2.641, -27.56, 2.641, -3.937, -0.8313, -3.937, 2.641, -3.937, -0.8313, -27.56, 2.641, -27.56, -0.8313, 27.14, 3.106, 22.44, 1.575, 25.59, 0.0, 22.44, 1.575, 27.14, 3.106, 23.62, 3.937, 23.62, 3.937, 27.14, 3.106, 27.14, 12.64, 23.62, 3.937, 27.14, 12.64, 23.62, 11.81, 23.62, 11.81, 27.14, 12.64, 22.44, 14.17, 22.44, 14.17, 27.14, 12.64, 25.59, 15.75, 27.56, -19.37, 3.937, -22.89, 27.56, -22.89, 3.937, -22.89, 27.56, -19.37, 3.937, -19.37, -22.44, 1.575, -27.14, 3.106, -25.59, 0.0, -27.14, 3.106, -22.44, 1.575, -23.62, 3.937, -27.14, 3.106, -23.62, 3.937, -27.14, 12.64, -27.14, 12.64, -23.62, 3.937, -23.62, 11.81, -27.14, 12.64, -23.62, 11.81, -22.44, 14.17, -27.14, 12.64, -22.44, 14.17, -25.59, 15.75, 27.56, 11.44, 3.937, 14.09, 3.937, 11.44, 3.937, 14.09, 27.56, 11.44, 27.56, 14.09, 3.937, 26.41, 27.56, 29.93, 3.937, 29.93, 27.56, 29.93, 3.937, 26.41, 27.56, 26.41, -27.56, 12.64, -3.937, 3.106, -3.937, 12.64, -3.937, 3.106, -27.56, 12.64, -27.56, 3.106, 27.56, 3.937, 3.937, 6.064, 3.937, 3.937, 3.937, 6.064, 27.56, 3.937, 11.81, 6.064, 11.81, 6.064, 27.56, 3.937, 11.81, 8.032, 27.56, 11.81, 11.81, 8.032, 27.56, 3.937, 27.56, 11.81, 11.81, 10.0, 11.81, 8.032, 3.937, 11.81, 11.81, 10.0, 27.56, 11.81, 11.81, 10.0, 3.937, 11.81, 3.937, 10.0, 27.56, 11.81, 27.56, 3.937, 39.37, 4.921, 27.56, 11.81, 39.37, 4.921, 39.37, 10.83, -27.56, 11.81, -3.937, 9.843, -3.937, 11.81, -3.937, 9.843, -27.56, 11.81, -11.81, 9.843, -11.81, 9.843, -27.56, 11.81, -11.81, 5.906, -27.56, 3.937, -11.81, 5.906, -27.56, 11.81, -3.937, 3.937, -11.81, 5.906, -27.56, 3.937, -11.81, 5.906, -3.937, 3.937, -3.937, 5.906, -27.56, 3.937, -27.56, 11.81, -39.37, 10.83, -27.56, 3.937, -39.37, 10.83, -39.37, 4.921, -11.81, 5.906, -11.81, 7.874, -11.81, 9.843, 27.14, 3.106, 22.44, 1.575, 25.59, 0.0, 22.44, 1.575, 27.14, 3.106, 23.62, 3.937, 23.62, 3.937, 27.14, 3.106, 27.14, 12.64, 23.62, 3.937, 27.14, 12.64, 23.62, 11.81, 23.62, 11.81, 27.14, 12.64, 22.44, 14.17, 22.44, 14.17, 27.14, 12.64, 25.59, 15.75, -27.56, 2.641, -3.937, 0.0, -3.937, 2.641, -3.937, 0.0, -27.56, 2.641, -27.56, 0.0, 27.56, -0.8313, 3.937, 2.641, 3.937, -0.8313, 3.937, 2.641, 27.56, -0.8313, 27.56, 2.641, -22.44, 1.575, -27.14, 3.106, -25.59, 0.0, -27.14, 3.106, -22.44, 1.575, -23.62, 3.937, -27.14, 3.106, -23.62, 3.937, -27.14, 12.64, -27.14, 12.64, -23.62, 3.937, -23.62, 11.81, -27.14, 12.64, -23.62, 11.81, -22.44, 14.17, -27.14, 12.64, -22.44, 14.17, -25.59, 15.75, 27.56, 11.44, 3.937, 14.92, 3.937, 11.44, 3.937, 14.92, 27.56, 11.44, 27.56, 14.92, -27.56, 14.09, -3.937, 11.44, -3.937, 14.09, -3.937, 11.44, -27.56, 14.09, -27.56, 11.44, -3.937, 29.93, -27.56, 26.41, -3.937, 26.41, -27.56, 26.41, -3.937, 29.93, -27.56, 29.93, 27.56, 3.106, 3.937, 12.64, 3.937, 3.106, 3.937, 12.64, 27.56, 3.106, 27.56, 12.64, -27.56, -22.89, -3.937, -19.37, -27.56, -19.37, -3.937, -19.37, -27.56, -22.89, -3.937, -22.89, -7.874, 3.937, -11.81, 7.874, -23.62, 3.937, -11.81, 7.874, -7.874, 3.937, -7.874, 23.62, -11.81, 7.874, -7.874, 23.62, -11.81, 19.69, -11.81, 19.69, -7.874, 23.62, -19.69, 19.69, -19.69, 7.874, -23.62, 3.937, -11.81, 7.874, -23.62, 3.937, -19.69, 7.874, -23.62, 23.62, -23.62, 23.62, -19.69, 7.874, -19.69, 19.69, -23.62, 23.62, -19.69, 19.69, -7.874, 23.62, -7.874, 23.62, -23.62, 19.69, -7.874, 19.69, -23.62, 19.69, -7.874, 23.62, -23.62, 23.62, 19.69, 23.62, 35.43, 19.69, 35.43, 23.62, 35.43, 19.69, 19.69, 23.62, 19.69, 19.69, -7.874, -35.43, -23.62, -19.69, -23.62, -35.43, -23.62, -19.69, -7.874, -35.43, -17.72, -19.69, -17.72, -19.69, -7.874, -35.43, -13.78, -19.69, -17.72, -19.69, -13.78, -19.69, -13.78, -15.75, -13.78, -19.69, -7.874, -35.43, -7.874, -19.69, -13.78, -15.75, -17.72, -15.75, -17.72, -19.69, 13.78, 23.62, 7.874, 19.69, 13.78, 19.69, 7.874, 19.69, 13.78, 23.62, 7.874, 23.62, 23.62, 23.62, 17.72, 19.69, 23.62, 19.69, 17.72, 19.69, 23.62, 23.62, 17.72, 23.62, 15.75, 23.62, 19.69, 19.69, 19.69, 23.62, 19.69, 19.69, 15.75, 23.62, 11.81, 19.69, 11.81, 19.69, 15.75, 23.62, 11.81, 21.65, 13.78, 24.65, 17.72, 20.25, 17.72, 24.65, 17.72, 20.25, 13.78, 24.65, 13.78, 20.25, 17.72, 21.65, 13.78, 19.69, 17.72, 19.69, 13.78, 19.69, 17.72, 21.65, 13.78, 21.65, -19.69, 19.69, -15.75, 23.62, -19.69, 23.62, -15.75, 23.62, -19.69, 19.69, -11.81, 19.69, -15.75, 23.62, -11.81, 19.69, -11.81, 21.65, 23.62, 3.937, 19.69, 7.874, 7.874, 3.937, 19.69, 7.874, 23.62, 3.937, 23.62, 23.62, 19.69, 7.874, 23.62, 23.62, 19.69, 19.69, 19.69, 19.69, 23.62, 23.62, 11.81, 19.69, 11.81, 7.874, 7.874, 3.937, 19.69, 7.874, 7.874, 3.937, 11.81, 7.874, 7.874, 23.62, 7.874, 23.62, 11.81, 7.874, 11.81, 19.69, 7.874, 23.62, 11.81, 19.69, 23.62, 23.62, 23.62, -35.43, 7.874, -19.69, 7.874, -35.43, 7.874, -19.69, 23.62, -35.43, 13.78, -19.69, 13.78, -19.69, 23.62, -35.43, 17.72, -19.69, 17.72, -19.69, 23.62, -35.43, 23.62, -19.69, 17.72, -15.75, 13.78, -19.69, 17.72, -19.69, 13.78, -19.69, 17.72, -15.75, 13.78, -15.75, 23.62, 23.62, 7.874, 19.69, 23.62, 19.69, 7.874, 19.69, 23.62, 23.62, 7.874, 23.62, -35.43, 19.69, -19.69, 23.62, -35.43, 23.62, -19.69, 23.62, -35.43, 19.69, -19.69, 19.69, 15.75, -38.33, 23.62, -50.19, 23.62, -38.33, 23.62, -50.19, 15.75, -38.33, 15.75, -50.19, -51.18, 9.843, -39.37, 4.921, -39.37, 10.83, -39.37, 4.921, -51.18, 9.843, -51.18, 5.906, 23.62, 9.843, 15.75, 5.906, 23.62, 5.906, 15.75, 5.906, 23.62, 9.843, 15.75, 9.843, 51.18, 5.906, 39.37, 10.83, 39.37, 4.921, 39.37, 10.83, 51.18, 5.906, 51.18, 9.843, 23.62, 51.49, 15.75, 39.64, 23.62, 39.64, 15.75, 39.64, 23.62, 51.49, 15.75, 51.49, 7.874, 6.064, 3.937, 10.0, 3.937, 6.064, 3.937, 10.0, 7.874, 6.064, 7.874, 10.0, 13.78, 11.81, 15.75, 3.937, 15.75, 11.81, 15.75, 3.937, 13.78, 11.81, 11.81, 3.937, 11.81, 3.937, 13.78, 11.81, 11.81, 7.874, 16.73, 6.064, 12.32, 10.0, 12.32, 6.064, 12.32, 10.0, 16.73, 6.064, 16.73, 10.0, 15.75, 6.064, 13.78, 10.0, 13.78, 6.064, 13.78, 10.0, 15.75, 6.064, 15.75, 8.032, 13.78, 10.0, 15.75, 8.032, 15.75, 10.0, -15.75, 3.937, -13.78, 11.81, -15.75, 11.81, -13.78, 11.81, -15.75, 3.937, -11.81, 3.937, -13.78, 11.81, -11.81, 3.937, -11.81, 7.874, -7.874, 19.69, -13.78, 23.62, -13.78, 19.69, -13.78, 23.62, -7.874, 19.69, -7.874, 23.62, -17.72, 23.62, -23.62, 19.69, -17.72, 19.69, -23.62, 19.69, -17.72, 23.62, -23.62, 23.62, -11.81, 19.69, -19.69, 23.62, -19.69, 19.69, -19.69, 23.62, -11.81, 19.69, -15.75, 23.62, -15.75, 23.62, -11.81, 19.69, -11.81, 21.65, -13.78, 21.65, -17.72, 19.69, -13.78, 19.69, -17.72, 19.69, -13.78, 21.65, -17.72, 21.65, -17.72, 24.65, -13.78, 20.25, -13.78, 24.65, -13.78, 20.25, -17.72, 24.65, -17.72, 20.25, 15.75, 23.62, 19.69, 19.69, 19.69, 23.62, 19.69, 19.69, 15.75, 23.62, 11.81, 19.69, 11.81, 19.69, 15.75, 23.62, 11.81, 21.65, -7.874, 9.843, -3.937, 5.906, -3.937, 9.843, -3.937, 5.906, -7.874, 9.843, -7.874, 5.906, 15.75, 3.937, 11.81, 7.874, 11.81, 3.937, 11.81, 7.874, 15.75, 3.937, 13.78, 11.81, 13.78, 11.81, 15.75, 3.937, 15.75, 11.81, -16.73, 9.843, -12.32, 5.906, -12.32, 9.843, -12.32, 5.906, -16.73, 9.843, -16.73, 5.906, -13.78, 5.906, -15.75, 7.874, -15.75, 5.906, -15.75, 7.874, -13.78, 5.906, -13.78, 9.843, -15.75, 7.874, -13.78, 9.843, -15.75, 9.843, -11.81, 7.874, -15.75, 3.937, -11.81, 3.937, -15.75, 3.937, -11.81, 7.874, -13.78, 11.81, -15.75, 3.937, -13.78, 11.81, -15.75, 11.81, -51.18, 9.843, -39.37, 4.921, -39.37, 10.83, -39.37, 4.921, -51.18, 9.843, -51.18, 5.906, -15.75, 9.843, -23.62, 5.906, -15.75, 5.906, -23.62, 5.906, -15.75, 9.843, -23.62, 9.843, -23.62, -38.33, -15.75, -50.19, -15.75, -38.33, -15.75, -50.19, -23.62, -38.33, -23.62, -50.19, 51.18, 5.906, 39.37, 10.83, 39.37, 4.921, 39.37, 10.83, 51.18, 5.906, 51.18, 9.843, -23.62, 51.49, -15.75, 39.64, -15.75, 51.49, -15.75, 39.64, -23.62, 51.49, -23.62, 39.64, -23.62, 19.69, -35.43, 11.81, -23.62, 11.81, -35.43, 11.81, -23.62, 19.69, -35.43, 19.69, 27.56, 19.69, 35.43, 11.81, 35.43, 19.69, 35.43, 11.81, 27.56, 19.69, 27.56, 11.81, 22.89, 19.69, 40.5, 11.81, 40.5, 19.69, 40.5, 11.81, 22.89, 19.69, 22.89, 11.81, 27.56, -11.81, 35.43, -35.43, 35.43, -27.56, 35.43, -35.43, 27.56, -11.81, 23.62, -35.43, 23.62, -35.43, 27.56, -11.81, 23.62, -11.81, -23.62, -35.43, -35.43, -27.56, -35.43, -35.43, -35.43, -27.56, -23.62, -35.43, -27.56, -11.81, -27.56, -11.81, -23.62, -35.43, -23.62, -11.81, -23.62, -11.81, -23.62, -35.43, -23.62, -19.69, -23.62, -11.81, -23.62, -19.69, -17.72, -19.69, -23.62, -11.81, -17.72, -19.69, -17.72, -11.81, -13.78, -19.69, -7.874, -11.81, -13.78, -11.81, -7.874, -11.81, -13.78, -19.69, -7.874, -19.69, 27.56, 19.69, 23.62, 11.81, 27.56, 11.81, 23.62, 11.81, 27.56, 19.69, 23.62, 19.69, 17.72, 19.37, 23.62, 1.761, 23.62, 19.37, 23.62, 1.761, 17.72, 19.37, 15.75, 1.761, 15.75, 1.761, 17.72, 19.37, 13.78, 19.37, 15.75, 1.761, 13.78, 19.37, 7.874, 1.761, 7.874, 1.761, 13.78, 19.37, 7.874, 19.37, 15.75, 27.56, 23.62, 3.937, 23.62, 27.56, 23.62, 3.937, 15.75, 27.56, 23.62, -11.81, 23.62, -11.81, 15.75, 27.56, 15.75, 3.937, 23.62, -11.81, 15.75, 3.937, 7.874, -11.81, 7.874, -11.81, 15.75, 3.937, 7.874, 3.937, -3.937, 11.81, 11.81, 11.81, 11.81, 19.69, 11.81, 11.81, -3.937, 11.81, 11.81, 3.937, 11.81, 3.937, -3.937, 11.81, -3.937, 3.937, 35.43, 19.69, 23.62, 11.81, 35.43, 11.81, 23.62, 11.81, 35.43, 19.69, 23.62, 19.69, -27.56, -11.81, -23.62, -35.43, -23.62, -11.81, -23.62, -35.43, -27.56, -11.81, -35.43, -35.43, -35.43, -35.43, -27.56, -11.81, -35.43, -27.56, -27.56, 11.81, -35.43, 19.69, -35.43, 11.81, -35.43, 19.69, -27.56, 11.81, -27.56, 19.69, -22.89, 11.81, -40.5, 19.69, -40.5, 11.81, -40.5, 19.69, -22.89, 11.81, -22.89, 19.69, -7.874, 13.17, 7.874, 5.305, 7.874, 13.17, 7.874, 5.305, -7.874, 13.17, -7.874, 5.305, -7.874, 14.71, 7.874, 4.391, 7.874, 14.71, 7.874, 4.391, -7.874, 14.71, -7.874, 4.391, 3.957, 27.17, 11.81, 19.69, 11.81, 27.56, 11.81, 19.69, 3.957, 27.17, -3.937, 11.81, -3.937, 11.81, 3.957, 27.17, -12.82, 10.51, -3.937, 11.81, -12.82, 10.51, -3.937, 3.937, -3.937, 3.937, -12.82, 10.51, -3.937, 1.969, -3.937, 1.969, -12.82, 10.51, -12.82, 7.222, 11.81, 0.0, -3.937, 3.937, -3.937, 1.969, -3.937, 3.937, 11.81, 0.0, 11.81, 3.937, 7.874, 10.51, -7.874, 7.222, 7.874, 7.222, -7.874, 7.222, 7.874, 10.51, -7.874, 10.51, -7.874, 4.151, 7.874, -11.72, 7.874, 4.151, 7.874, -11.72, -7.874, 4.151, -7.874, -11.72, -15.75, 3.937, -23.62, 27.56, -23.62, 3.937, -23.62, 27.56, -15.75, 3.937, -15.75, 27.56, -39.37, 10.83, -27.56, 3.937, -27.56, 11.81, -27.56, 3.937, -39.37, 10.83, -39.37, 4.921, 23.62, -26.48, 15.75, -38.33, 23.62, -38.33, 15.75, -38.33, 23.62, -26.48, 15.75, -26.48, 15.75, 39.64, 23.62, 27.79, 23.62, 39.64, 23.62, 27.79, 15.75, 39.64, 15.75, 27.79, -23.62, 19.69, -27.56, 11.81, -23.62, 11.81, -27.56, 11.81, -23.62, 19.69, -27.56, 19.69, 3.937, 1.969, -11.81, 3.937, -11.81, 0.0, -11.81, 3.937, 3.937, 1.969, 3.937, 3.937, 3.937, 3.937, 3.937, 1.969, 12.82, 7.222, 3.937, 3.937, 12.82, 7.222, 3.937, 11.81, 12.82, 10.51, 3.937, 11.81, 12.82, 7.222, -3.957, 27.17, 3.937, 11.81, 12.82, 10.51, -11.81, 27.56, 3.937, 11.81, -3.957, 27.17, 3.937, 11.81, -11.81, 27.56, -11.81, 19.69, -23.62, 27.56, -15.75, 3.937, -15.75, 27.56, -23.62, -11.81, -15.75, 3.937, -23.62, 27.56, -7.874, -11.81, -15.75, 3.937, -23.62, -11.81, -15.75, 3.937, -7.874, -11.81, -7.874, 3.937, -23.62, -11.81, -23.62, 27.56, -23.62, 3.937, -7.874, 19.37, -15.75, 1.761, -7.874, 1.761, -15.75, 1.761, -7.874, 19.37, -13.78, 19.37, -15.75, 1.761, -13.78, 19.37, -17.72, 19.37, -15.75, 1.761, -17.72, 19.37, -23.62, 1.761, -23.62, 1.761, -17.72, 19.37, -23.62, 19.37, 15.75, 6.064, 7.874, 3.937, 15.75, 3.937, 7.874, 3.937, 15.75, 6.064, 11.81, 6.064, 11.81, 6.064, 7.874, 11.81, 7.874, 3.937, 7.874, 11.81, 11.81, 6.064, 11.81, 10.0, 7.874, 11.81, 11.81, 10.0, 15.75, 10.0, 7.874, 11.81, 15.75, 10.0, 15.75, 11.81, 35.43, -35.43, 23.62, -19.69, 23.62, -35.43, 23.62, -19.69, 35.43, -35.43, 27.56, -11.81, 27.56, -11.81, 35.43, -35.43, 35.43, -27.56, 23.62, -11.81, 23.62, -19.69, 27.56, -11.81, 17.72, -11.81, 23.62, -19.69, 23.62, -11.81, 23.62, -19.69, 17.72, -11.81, 17.72, -19.69, 13.78, -19.69, 7.874, -11.81, 7.874, -19.69, 7.874, -11.81, 13.78, -19.69, 13.78, -11.81, -7.874, 3.937, -11.81, 5.906, -15.75, 3.937, -11.81, 5.906, -7.874, 3.937, -7.874, 11.81, -15.75, 3.937, -11.81, 5.906, -15.75, 5.906, -11.81, 5.906, -7.874, 11.81, -11.81, 9.843, -15.75, 11.81, -11.81, 9.843, -7.874, 11.81, -11.81, 9.843, -15.75, 11.81, -15.75, 9.843, 23.62, 3.937, 15.75, 27.56, 15.75, 3.937, 15.75, 27.56, 23.62, 3.937, 23.62, 27.56, -23.62, -26.48, -15.75, -38.33, -15.75, -26.48, -15.75, -38.33, -23.62, -26.48, -23.62, -38.33, -23.62, 39.64, -15.75, 27.79, -15.75, 39.64, -15.75, 27.79, -23.62, 39.64, -23.62, 27.79, 3.937, 3.937, -11.81, 11.81, -11.81, 3.937, -11.81, 11.81, 3.937, 3.937, -11.81, 19.69, -11.81, 19.69, 3.937, 3.937, 3.937, 11.81, 39.37, 4.921, 27.56, 11.81, 27.56, 3.937, 27.56, 11.81, 39.37, 4.921, 39.37, 10.83])
me_mesh_craft_miner.materials.append(mat_dark)
me_mesh_craft_miner.materials.append(mat_metaldark)
me_mesh_craft_miner.materials.append(mat_metal)
me_mesh_craft_miner.materials.append(mat_metalred)
me_mesh_craft_miner.materials.append(mat_engine)
me_mesh_craft_miner.update()
me_mesh_craft_miner.normals_split_custom_set([tuple(v) for v in zip(*[iter([0.0, 0.0, 1.0, 0.0, 0.0, 1.0, 0.0, 0.0, 1.0, 0.0, 0.0, 1.0, 0.0, 0.0, 1.0, 0.0, 0.0, 1.0, -1.0, 0.0, 0.0, -1.0, 0.0, 0.0, -1.0, 0.0, 0.0, -1.0, 0.0, 0.0, -1.0, 0.0, 0.0, -1.0, 0.0, 0.0, 0.0, -1.0, 0.0, 0.0, -1.0, 0.0, 0.0, -1.0, 0.0, 0.0, -1.0, 0.0, 0.0, -1.0, 0.0, 0.0, -1.0, 0.0, 0.0, 0.0, -1.0, 0.0, 0.0, -1.0, 0.0, 0.0, -1.0, 0.0, 0.0, -1.0, 0.0, 0.0, -1.0, 0.0, 0.0, -1.0, 1.0, 0.0, 0.0, 1.0, 0.0, 0.0, 1.0, 0.0, 0.0, 1.0, 0.0, 0.0, 1.0, 0.0, 0.0, 1.0, 0.0, 0.0, 0.0, 0.0, 1.0, 0.0, 0.0, 1.0, 0.0, 0.0, 1.0, 0.0, 0.0, 1.0, 0.0, 0.0, 1.0, 0.0, 0.0, 1.0, 0.0, 0.0, -1.0, 0.0, 0.0, -1.0, 0.0, 0.0, -1.0, 0.0, 0.0, -1.0, 0.0, 0.0, -1.0, 0.0, 0.0, -1.0, 0.0, -1.0, 0.0, 0.0, -1.0, 0.0, 0.0, -1.0, 0.0, 0.0, -1.0, 0.0, 0.0, -1.0, 0.0, 0.0, -1.0, 0.0, 1.0, 0.0, 0.0, 1.0, 0.0, 0.0, 1.0, 0.0, 0.0, 1.0, 0.0, 0.0, 1.0, 0.0, 0.0, 1.0, 0.0, 0.0, -1.0, 0.0, 0.0, -1.0, 0.0, 0.0, -1.0, 0.0, 0.0, -1.0, 0.0, 0.0, -1.0, 0.0, 0.0, -1.0, 0.0, 0.0, 0.8155, 0.4078, 0.4107, 0.8155, 0.4078, 0.4107, 0.8155, 0.4078, 0.4107, -0.8155, 0.4078, 0.4107, -0.8155, 0.4078, 0.4107, -0.8155, 0.4078, 0.4107, 0.0, 0.4559, 0.89, 0.0, 0.4559, 0.89, 0.0, 0.4559, 0.89, 0.0, 0.4559, 0.89, 0.0, 0.4559, 0.89, 0.0, 0.4559, 0.89, 0.0, 0.9981, 0.06172, 0.0, 0.9981, 0.06172, 0.0, 0.9981, 0.06172, 0.0, 0.9981, 0.06172, 0.0, 0.9981, 0.06172, 0.0, 0.9981, 0.06172, 0.0, 0.3162, 0.9487, 0.0, 0.3162, 0.9487, 0.0, 0.3162, 0.9487, 2.513e-07, 0.3162, 0.9487, 2.513e-07, 0.3162, 0.9487, 2.513e-07, 0.3162, 0.9487, 0.0, 0.3162, 0.9487, 0.0, 0.3162, 0.9487, 0.0, 0.3162, 0.9487, 0.0, 0.0, 1.0, 0.0, 0.0, 1.0, 0.0, 0.0, 1.0, 0.0, 0.0, 1.0, 0.0, 0.0, 1.0, 0.0, 0.0, 1.0, -1.0, 0.0, 0.0, -1.0, 0.0, 0.0, -1.0, 0.0, 0.0, -1.0, 2.119e-07, 0.0, -1.0, 2.119e-07, 0.0, -1.0, 2.119e-07, 0.0, -1.0, 0.0, 0.0, -1.0, 0.0, 0.0, -1.0, 0.0, 0.0, -1.0, -1.589e-07, 0.0, -1.0, -1.589e-07, 0.0, -1.0, -1.589e-07, 0.0, -1.0, 0.0, 0.0, -1.0, 0.0, 0.0, -1.0, 0.0, 0.0, 0.0, 0.0, -1.0, 0.0, 0.0, -1.0, 0.0, 0.0, -1.0, 0.0, 0.0, -1.0, 0.0, 0.0, -1.0, 0.0, 0.0, -1.0, 0.0, 0.0, -1.0, 0.0, 0.0, -1.0, 0.0, 0.0, -1.0, 1.0, 0.0, 0.0, 1.0, 0.0, 0.0, 1.0, 0.0, 0.0, 1.0, 0.0, 0.0, 1.0, 0.0, 0.0, 1.0, 0.0, 0.0, 1.0, 0.0, 0.0, 1.0, 0.0, 0.0, 1.0, 0.0, 0.0, 1.0, 0.0, 0.0, 1.0, 0.0, 0.0, 1.0, 0.0, 0.0, 4.371e-08, -0.4473, 0.8944, 4.371e-08, -0.4472, 0.8944, 4.371e-08, -0.4473, 0.8944, 1.066e-07, -0.4472, 0.8944, 1.066e-07, -0.4472, 0.8944, 1.066e-07, -0.4472, 0.8944, 0.0, -0.4472, 0.8944, 0.0, -0.4472, 0.8944, 0.0, -0.4472, 0.8944, -1.066e-07, -0.4472, 0.8944, -1.066e-07, -0.4472, 0.8944, -1.066e-07, -0.4472, 0.8944, 1.333e-07, -0.4472, 0.8944, 1.333e-07, -0.4472, 0.8944, 1.333e-07, -0.4472, 0.8944, 0.0, -0.4472, 0.8944, 0.0, -0.4472, 0.8944, 0.0, -0.4472, 0.8944, -1.0, 0.0, 0.0, -1.0, 0.0, 0.0, -1.0, 0.0, 0.0, -1.0, 0.0, 0.0, -1.0, 0.0, 0.0, -1.0, 0.0, 0.0, -1.0, 0.0, 0.0, -1.0, 0.0, 0.0, -1.0, 0.0, 0.0, -1.0, 0.0, 0.0, -1.0, 0.0, 0.0, -1.0, 0.0, 0.0, -1.0, 0.0, 0.0, -1.0, 0.0, 0.0, -1.0, 0.0, 0.0, 0.0, -1.0, 0.0, 0.0, -1.0, 0.0, 0.0, -1.0, 0.0, 0.0, -1.0, 0.0, 0.0, -1.0, 0.0, 0.0, -1.0, 0.0, 0.0, -0.2425, -0.9701, 0.0, -0.2425, -0.9701, 0.0, -0.2425, -0.9701, 0.0, -0.2425, -0.9701, 0.0, -0.2425, -0.9701, 0.0, -0.2425, -0.9701, 0.0, 0.0, 1.0, 0.0, 0.0, 1.0, 0.0, 0.0, 1.0, 0.0, 0.0, 1.0, 0.0, 0.0, 1.0, 0.0, 0.0, 1.0, 0.0, 0.0, -1.0, 0.0, 0.0, -1.0, 0.0, 0.0, -1.0, 0.0, 0.0, -1.0, 0.0, 0.0, -1.0, 0.0, 0.0, -1.0, -1.0, 0.0, 0.0, -1.0, 0.0, 0.0, -1.0, 0.0, 0.0, -1.0, 0.0, 0.0, -1.0, 0.0, 0.0, -1.0, 0.0, 0.0, -1.0, 0.0, 0.0, -1.0, 0.0, 0.0, -1.0, 0.0, 0.0, -1.0, -2.384e-07, 0.0, -1.0, -2.384e-07, 0.0, -1.0, -2.384e-07, 0.0, -1.0, 0.0, 0.0, -1.0, 0.0, 0.0, -1.0, 0.0, 0.0, -1.0, 0.0, 0.0, -1.0, 0.0, 0.0, -1.0, 0.0, 0.0, 0.0, 0.3162, 0.9487, 0.0, 0.3162, 0.9487, 0.0, 0.3162, 0.9487, -3.77e-07, 0.3162, 0.9487, -3.77e-07, 0.3162, 0.9487, -3.77e-07, 0.3162, 0.9487, 0.0, 0.3162, 0.9487, 0.0, 0.3162, 0.9487, 0.0, 0.3162, 0.9487, 0.0, 0.0, 1.0, 0.0, 0.0, 1.0, 0.0, 0.0, 1.0, 0.0, 0.0, 1.0, 0.0, 0.0, 1.0, 0.0, 0.0, 1.0, 1.0, 1.907e-07, 0.0, 1.0, 1.907e-07, 0.0, 1.0, 1.907e-07, 0.0, 1.0, 0.0, 0.0, 1.0, 0.0, 0.0, 1.0, 0.0, 0.0, 1.0, 0.0, 0.0, 1.0, 0.0, 0.0, 1.0, 0.0, 0.0, 1.0, 0.0, 0.0, 1.0, 0.0, 0.0, 1.0, 0.0, 0.0, 1.0, 0.0, 0.0, 1.0, 0.0, 0.0, 1.0, 0.0, 0.0, 1.0, 0.0, 0.0, 1.0, 0.0, 0.0, 1.0, 0.0, 0.0, 1.0, 0.0, 0.0, 1.0, 0.0, 0.0, 1.0, 0.0, 0.0, 0.0, 0.0, -1.0, 0.0, 0.0, -1.0, 0.0, 0.0, -1.0, 0.0, 0.0, -1.0, 0.0, 0.0, -1.0, 0.0, 0.0, -1.0, 0.0, 0.0, -1.0, 0.0, 0.0, -1.0, 0.0, 0.0, -1.0, 1.0, 0.0, 0.0, 1.0, 0.0, 0.0, 1.0, 0.0, 0.0, 1.0, 0.0, 0.0, 1.0, 0.0, 0.0, 1.0, 0.0, 0.0, 1.0, 0.0, 0.0, 1.0, 0.0, 0.0, 1.0, 0.0, 0.0, 1.0, 0.0, 0.0, 1.0, 0.0, 0.0, 1.0, 0.0, 0.0, 1.0, 0.0, 0.0, 1.0, 0.0, 0.0, 1.0, 0.0, 0.0, -0.8944, 0.0, -0.4472, -0.8944, 0.0, -0.4472, -0.8944, 0.0, -0.4472, -0.8944, 0.0, -0.4472, -0.8944, 0.0, -0.4472, -0.8944, 0.0, -0.4472, 0.8944, 0.0, -0.4472, 0.8944, 0.0, -0.4472, 0.8944, 0.0, -0.4472, 0.8944, 0.0, -0.4472, 0.8944, 0.0, -0.4472, 0.8944, 0.0, -0.4472, -0.8944, 0.0, 0.4472, -0.8944, 0.0, 0.4472, -0.8944, 0.0, 0.4472, -0.8944, 0.0, 0.4472, -0.8944, 0.0, 0.4472, -0.8944, 0.0, 0.4472, 0.0, 1.0, 0.0, 0.0, 1.0, 0.0, 0.0, 1.0, 0.0, 0.0, 1.0, 0.0, 0.0, 1.0, 0.0, 0.0, 1.0, 0.0, 0.0, 1.0, 0.0, 0.0, 1.0, 0.0, 0.0, 1.0, 0.0, 0.0, 1.0, 0.0, 0.0, 1.0, 0.0, 0.0, 1.0, 0.0, 0.0, 1.0, 0.0, 0.0, 1.0, 0.0, 0.0, 1.0, 0.0, 0.0, 1.0, 0.0, 0.0, 1.0, 0.0, 0.0, 1.0, 0.0, 0.4472, 0.0, -0.8944, 0.4472, 0.0, -0.8944, 0.4472, 0.0, -0.8944, 0.4472, 0.0, -0.8944, 0.4472, 0.0, -0.8944, 0.4472, 0.0, -0.8944, 0.0, -1.0, 0.0, 0.0, -1.0, 0.0, 0.0, -1.0, 0.0, 0.0, -1.0, 0.0, 0.0, -1.0, 0.0, 0.0, -1.0, 0.0, 0.0, -1.0, 0.0, 0.0, -1.0, 0.0, 0.0, -1.0, 0.0, 0.0, -1.0, 0.0, 0.0, -1.0, 0.0, 0.0, -1.0, 0.0, 0.0, -1.0, 0.0, 0.0, -1.0, 0.0, 0.0, -1.0, 0.0, 0.0, -1.0, 0.0, 0.0, -1.0, 0.0, 0.0, -1.0, 0.0, 0.8944, 0.0, 0.4472, 0.8944, 0.0, 0.4472, 0.8944, 0.0, 0.4472, 0.8944, 0.0, 0.4472, 0.8944, 0.0, 0.4472, 0.8944, 0.0, 0.4472, 0.4472, 0.0, 0.8944, 0.4472, 0.0, 0.8944, 0.4472, 0.0, 0.8944, 0.4472, 0.0, 0.8944, 0.4472, 0.0, 0.8944, 0.4472, 0.0, 0.8944, -1.0, 0.0, 0.0, -1.0, 0.0, 0.0, -1.0, 0.0, 0.0, -1.0, 0.0, 0.0, -1.0, 0.0, 0.0, -1.0, 0.0, 0.0, 1.0, 0.0, 0.0, 1.0, 0.0, 0.0, 1.0, 0.0, 0.0, 1.0, 0.0, 0.0, 1.0, 0.0, 0.0, 1.0, 0.0, 0.0, 1.0, 0.0, 0.0, 1.0, 0.0, 0.0, 1.0, 0.0, 0.0, 1.0, 0.0, 0.0, 1.0, 0.0, 0.0, 1.0, 0.0, 0.0, 1.0, 0.0, 0.0, 1.0, 0.0, 0.0, 1.0, 0.0, 0.0, 1.0, 0.0, 0.0, 1.0, 0.0, 0.0, 1.0, 0.0, 0.0, 1.0, 0.0, 0.0, 1.0, 0.0, 0.0, 1.0, 0.0, 0.0, 1.0, 0.0, 0.0, 1.0, 0.0, 0.0, 1.0, 0.0, 0.0, 1.0, 0.0, 0.0, 1.0, 0.0, 0.0, 1.0, 0.0, 0.0, -1.0, 0.0, 0.0, -1.0, 0.0, 0.0, -1.0, 0.0, 0.0, -1.0, 0.0, 0.0, -1.0, 0.0, 0.0, -1.0, 0.0, 0.0, -1.0, 0.0, 0.0, -1.0, 0.0, 0.0, -1.0, 0.0, 0.0, -1.0, 0.0, 0.0, -1.0, 0.0, 0.0, -1.0, 0.0, 0.0, -1.0, 0.0, 0.0, -1.0, 0.0, 0.0, -1.0, 0.0, 0.0, -1.0, 0.0, 0.0, -1.0, 0.0, 0.0, -1.0, 0.0, 0.0, -1.0, 0.0, 0.0, -1.0, 0.0, 0.0, -1.0, 0.0, 0.0, -1.0, 0.0, 0.0, -1.0, 0.0, 0.0, -1.0, 0.0, 0.0, 0.0, 0.0, 0.0, 0.0, 0.0, 0.0, 0.0, 0.0, 0.0, 0.0, -1.0, 0.0, 0.0, -1.0, 0.0, 0.0, -1.0, 0.0, 0.0, -1.0, 0.0, 0.0, -1.0, 0.0, 0.0, -1.0, 0.0, 0.0, -1.0, 0.0, 0.0, -1.0, 0.0, 0.0, -1.0, 0.0, 0.0, -1.0, 0.0, 0.0, -1.0, 0.0, 0.0, -1.0, 0.0, 0.0, -1.0, 0.0, 0.0, -1.0, 0.0, 0.0, -1.0, 0.0, 0.0, -1.0, 0.0, 0.0, -1.0, 0.0, 0.0, -1.0, 0.0, -0.8944, 0.0, -0.4472, -0.8944, 0.0, -0.4472, -0.8944, 0.0, -0.4472, -0.8944, 0.0, -0.4472, -0.8944, 0.0, -0.4472, -0.8944, 0.0, -0.4472, 0.8944, 0.0, 0.4472, 0.8944, 0.0, 0.4472, 0.8944, 0.0, 0.4472, 0.8944, 0.0, 0.4472, 0.8944, 0.0, 0.4472, 0.8944, 0.0, 0.4472, 0.0, 1.0, 0.0, 0.0, 1.0, 0.0, 0.0, 1.0, 0.0, 0.0, 1.0, 0.0, 0.0, 1.0, 0.0, 0.0, 1.0, 0.0, 0.0, 1.0, 0.0, 0.0, 1.0, 0.0, 0.0, 1.0, 0.0, 0.0, 1.0, 0.0, 0.0, 1.0, 0.0, 0.0, 1.0, 0.0, 0.0, 1.0, 0.0, 0.0, 1.0, 0.0, 0.0, 1.0, 0.0, 0.0, 1.0, 0.0, 0.0, 1.0, 0.0, 0.0, 1.0, 0.0, 0.8944, 0.0, -0.4472, 0.8944, 0.0, -0.4472, 0.8944, 0.0, -0.4472, 0.8944, 0.0, -0.4472, 0.8944, 0.0, -0.4472, 0.8944, 0.0, -0.4472, -0.8944, 0.0, 0.4472, -0.8944, 0.0, 0.4472, -0.8944, 0.0, 0.4472, -0.8944, 0.0, 0.4472, -0.8944, 0.0, 0.4472, -0.8944, 0.0, 0.4472, -0.4472, 0.0, 0.8944, -0.4472, 0.0, 0.8944, -0.4472, 0.0, 0.8944, -0.4472, 0.0, 0.8944, -0.4472, 0.0, 0.8944, -0.4472, 0.0, 0.8944, 1.0, 0.0, 0.0, 1.0, 0.0, 0.0, 1.0, 0.0, 0.0, 1.0, 0.0, 0.0, 1.0, 0.0, 0.0, 1.0, 0.0, 0.0, -0.4472, 0.0, -0.8944, -0.4472, 0.0, -0.8944, -0.4472, 0.0, -0.8944, -0.4472, 0.0, -0.8944, -0.4472, 0.0, -0.8944, -0.4472, 0.0, -0.8944, 0.0, -1.0, 0.0, 0.0, -1.0, 0.0, 0.0, -1.0, 0.0, 0.0, -1.0, 0.0, 0.0, -1.0, 0.0, 0.0, -1.0, 0.0, 0.0, -1.0, 0.0, 0.0, -1.0, 0.0, 0.0, -1.0, 0.0, 0.0, -1.0, 0.0, 0.0, -1.0, 0.0, 0.0, -1.0, 0.0, 0.0, -1.0, 0.0, 0.0, -1.0, 0.0, 0.0, -1.0, 0.0, 0.0, -1.0, 0.0, 0.0, -1.0, 0.0, 0.0, -1.0, 0.0, 0.0, -1.0, 0.0, 0.0, -1.0, 0.0, 0.0, -1.0, 0.0, 0.0, -1.0, 0.0, 0.0, -1.0, 0.0, 0.0, -1.0, 0.0, 0.0, -1.0, 0.0, 0.0, -1.0, 0.0, 0.0, -1.0, 0.0, 0.0, -1.0, 0.0, 0.0, -1.0, 0.0, 0.0, -1.0, 0.0, -1.0, 0.0, 0.0, -1.0, 0.0, 0.0, -1.0, 0.0, 0.0, -1.0, 0.0, 0.0, -1.0, 0.0, 0.0, -1.0, 0.0, 0.0, 0.0, 0.0, 1.0, 0.0, 0.0, 1.0, 0.0, 0.0, 1.0, 0.0, 0.0, 1.0, 0.0, 0.0, 1.0, 0.0, 0.0, 1.0, 0.0, 0.0, 1.0, 0.0, 0.0, 1.0, 0.0, 0.0, 1.0, 0.0, 0.0, 1.0, 0.0, 0.0, 1.0, 0.0, 0.0, 1.0, 0.0, 0.0, 1.0, 0.0, 0.0, 1.0, 0.0, 0.0, 1.0, 0.0, 0.0, 1.0, 0.0, 0.0, 1.0, 0.0, 0.0, 1.0, 0.0, 1.0, 0.0, 0.0, 1.0, 0.0, 0.0, 1.0, 0.0, 0.0, 1.0, 0.0, 0.0, 1.0, 0.0, 0.0, 1.0, 0.0, 0.0, 1.0, 0.0, 0.0, 1.0, 0.0, 0.0, 1.0, 0.0, 0.0, 1.0, 0.0, 0.0, 1.0, 0.0, 0.0, 1.0, 0.0, -1.0, 0.0, 0.0, -1.0, 0.0, 0.0, -1.0, 0.0, 0.0, -1.0, 0.0, 0.0, -1.0, 0.0, 0.0, -1.0, 0.0, 0.0, -1.0, 0.0, 0.0, -1.0, 0.0, 0.0, -1.0, 0.0, 0.0, 0.0, 0.4472, 0.8944, 0.0, 0.4472, 0.8944, 0.0, 0.4472, 0.8944, 0.0, 0.4472, 0.8944, 0.0, 0.4472, 0.8944, 0.0, 0.4472, 0.8944, 0.0, 1.0, 0.0, 0.0, 1.0, 0.0, 0.0, 1.0, 0.0, 0.0, 1.0, 0.0, 0.0, 1.0, 0.0, 0.0, 1.0, 0.0, 1.0, 0.0, 0.0, 1.0, 0.0, 0.0, 1.0, 0.0, 0.0, 1.0, 0.0, 0.0, 1.0, 0.0, 0.0, 1.0, 0.0, 0.0, 1.0, 0.0, 0.0, 1.0, 0.0, 0.0, 1.0, 0.0, 0.0, 0.0, -1.0, 0.0, 0.0, -1.0, 0.0, 0.0, -1.0, 0.0, 0.0, -1.0, 0.0, 0.0, -1.0, 0.0, 0.0, -1.0, 0.0, 0.0, -1.0, 0.0, 0.0, -1.0, 0.0, 0.0, -1.0, 0.0, 0.0, -1.0, 0.0, 0.0, -1.0, 0.0, 0.0, -1.0, 0.0, 0.0, -1.0, 0.0, 0.0, -1.0, 0.0, 0.0, -1.0, 0.0, 0.0, -1.0, 0.0, 0.0, -1.0, 0.0, 0.0, -1.0, 0.0, 0.0, -1.0, 0.0, 0.0, -1.0, 0.0, 0.0, -1.0, 0.0, 0.0, -1.0, 0.0, 0.0, -1.0, 0.0, 0.0, -1.0, 0.0, 0.0, 0.0, 1.0, 0.0, 0.0, 1.0, 0.0, 0.0, 1.0, 0.0, 0.0, 1.0, 0.0, 0.0, 1.0, 0.0, 0.0, 1.0, 0.0, 0.0, 1.0, 0.0, 0.0, 1.0, 0.0, 0.0, 1.0, 0.0, 0.0, 1.0, 0.0, 0.0, 1.0, 0.0, 0.0, 1.0, 0.0, 0.0, 1.0, 0.0, 0.0, 1.0, 0.0, 0.0, 1.0, 0.0, 0.0, 1.0, 0.0, 0.0, 1.0, 0.0, 0.0, 1.0, 0.0, -1.0, 0.0, 0.0, -1.0, 0.0, 0.0, -1.0, 0.0, 0.0, -1.0, 0.0, 0.0, -1.0, 0.0, 0.0, -1.0, 0.0, 1.0, 0.0, 0.0, 1.0, 0.0, 0.0, 1.0, 0.0, 0.0, 1.0, 0.0, 0.0, 1.0, 0.0, 0.0, 1.0, 0.0, 0.0, 0.0, 0.08305, 0.9965, 0.0, 0.08305, 0.9965, 0.0, 0.08305, 0.9965, 0.0, 0.08305, 0.9965, 0.0, 0.08305, 0.9965, 0.0, 0.08305, 0.9965, -1.0, 0.0, 0.0, -1.0, 0.0, 0.0, -1.0, 0.0, 0.0, -1.0, 3.179e-07, 0.0, -1.0, 3.179e-07, 0.0, -1.0, 3.179e-07, 0.0, 0.0, 1.0, 0.0, 0.0, 1.0, 0.0, 0.0, 1.0, 0.0, 0.0, 1.0, 0.0, 0.0, 1.0, 0.0, 0.0, 1.0, 0.0, 1.0, 0.0, 0.0, 1.0, 0.0, 0.0, 1.0, 0.0, 0.0, 1.0, 0.0, 0.0, 1.0, 0.0, 0.0, 1.0, 0.0, 0.0, 0.0, 0.08305, -0.9965, 0.0, 0.08305, -0.9965, 0.0, 0.08305, -0.9965, 0.0, 0.08305, -0.9965, 0.0, 0.08305, -0.9965, 0.0, 0.08305, -0.9965, 1.0, 0.0, 0.0, 1.0, 0.0, 0.0, 1.0, 0.0, 0.0, 1.0, 0.0, 0.0, 1.0, 0.0, 0.0, 1.0, 0.0, 0.0, 0.0, 0.0, -1.0, 0.0, 0.0, -1.0, 0.0, 0.0, -1.0, 0.0, 0.0, -1.0, 0.0, 0.0, -1.0, 0.0, 0.0, -1.0, -9.537e-07, 0.0, -1.0, -9.537e-07, 0.0, -1.0, -9.537e-07, 0.0, -1.0, 0.8944, 0.4472, 0.0, 0.8944, 0.4472, 0.0, 0.8944, 0.4472, 0.0, 0.8944, 0.4472, 0.0, 0.8944, 0.4472, 0.0, 0.8944, 0.4472, 0.0, 0.0, 1.0, 0.0, 0.0, 1.0, 0.0, 0.0, 1.0, 0.0, 0.0, 1.0, 0.0, 0.0, 1.0, 0.0, 0.0, 1.0, 0.0, 0.0, 1.0, 0.0, 0.0, 1.0, 0.0, 0.0, 1.0, 0.0, 0.0, 0.0, 1.0, 0.0, 0.0, 1.0, 0.0, 0.0, 1.0, 0.0, 0.0, 1.0, 0.0, 0.0, 1.0, 0.0, 0.0, 1.0, 9.537e-07, 0.0, 1.0, 9.537e-07, 0.0, 1.0, 9.537e-07, 0.0, 1.0, 0.0, 1.0, 0.0, 0.0, 1.0, 0.0, 0.0, 1.0, 0.0, 0.0, 1.0, 0.0, 0.0, 1.0, 0.0, 0.0, 1.0, 0.0, 0.0, 1.0, 0.0, 0.0, 1.0, 0.0, 0.0, 1.0, 0.0, 0.0, 1.0, 0.0, 0.0, 1.0, 0.0, 0.0, 1.0, 0.0, 1.0, 0.0, 0.0, 1.0, 0.0, 0.0, 1.0, 0.0, 0.0, 1.0, 0.0, 0.0, 1.0, 0.0, 0.0, 1.0, 0.0, 0.0, 1.0, 0.0, 0.0, 1.0, 0.0, 0.0, 1.0, 0.0, 0.0, 0.0, 1.0, 0.0, 0.0, 1.0, 0.0, 0.0, 1.0, 0.0, 0.0, 1.0, 0.0, 0.0, 1.0, 0.0, 0.0, 1.0, 0.0, 0.0, 0.4472, 0.8944, 0.0, 0.4472, 0.8944, 0.0, 0.4472, 0.8944, 0.0, 0.4472, 0.8944, 0.0, 0.4472, 0.8944, 0.0, 0.4472, 0.8944, -1.0, 0.0, 0.0, -1.0, 0.0, 0.0, -1.0, 0.0, 0.0, -1.0, 0.0, 0.0, -1.0, 0.0, 0.0, -1.0, 0.0, 0.0, -1.0, 0.0, 0.0, -1.0, 0.0, 0.0, -1.0, 0.0, 0.0, -1.0, 0.0, 0.0, -1.0, 0.0, 0.0, -1.0, 0.0, 0.0, -1.0, 0.0, 0.0, -1.0, 0.0, 0.0, -1.0, 0.0, 0.0, 0.0, 0.0, 1.0, 0.0, 0.0, 1.0, 0.0, 0.0, 1.0, -3.179e-07, 0.0, 1.0, -3.179e-07, 0.0, 1.0, -3.179e-07, 0.0, 1.0, 0.0, 0.0, 1.0, 0.0, 0.0, 1.0, 0.0, 0.0, 1.0, -0.8944, 0.4472, 0.0, -0.8944, 0.4472, 0.0, -0.8944, 0.4472, 0.0, -0.8944, 0.4472, 0.0, -0.8944, 0.4472, 0.0, -0.8944, 0.4472, 0.0, 0.0, 1.0, 0.0, 0.0, 1.0, 0.0, 0.0, 1.0, 0.0, 0.0, 1.0, 0.0, 0.0, 1.0, 0.0, 0.0, 1.0, 0.0, 0.0, 1.0, 0.0, 0.0, 1.0, 0.0, 0.0, 1.0, 0.0, 0.0, 0.0, -1.0, 0.0, 0.0, -1.0, 0.0, 0.0, -1.0, 3.179e-07, 0.0, -1.0, 3.179e-07, 0.0, -1.0, 3.179e-07, 0.0, -1.0, 0.0, 0.0, -1.0, 0.0, 0.0, -1.0, 0.0, 0.0, -1.0, -1.0, 0.0, 0.0, -1.0, 0.0, 0.0, -1.0, 0.0, 0.0, -1.0, 0.0, 0.0, -1.0, 0.0, 0.0, -1.0, 0.0, 0.0, 0.0, 1.0, 0.0, 0.0, 1.0, 0.0, 0.0, 1.0, 0.0, 0.0, 1.0, 0.0, 0.0, 1.0, 0.0, 0.0, 1.0, 0.0, 0.0, 0.08305, 0.9965, 0.0, 0.08305, 0.9965, 0.0, 0.08305, 0.9965, 0.0, 0.08305, 0.9965, 0.0, 0.08305, 0.9965, 0.0, 0.08305, 0.9965, 1.0, 0.0, 0.0, 1.0, 0.0, 0.0, 1.0, 0.0, 0.0, 1.0, 0.0, 0.0, 1.0, 0.0, 0.0, 1.0, 0.0, 0.0, 0.0, 0.08305, -0.9965, 0.0, 0.08305, -0.9965, 0.0, 0.08305, -0.9965, 0.0, 0.08305, -0.9965, 0.0, 0.08305, -0.9965, 0.0, 0.08305, -0.9965, 0.0, -1.0, 0.0, 0.0, -1.0, 0.0, 0.0, -1.0, 0.0, 0.0, -1.0, 0.0, 0.0, -1.0, 0.0, 0.0, -1.0, 0.0, -1.0, 0.0, 0.0, -1.0, 0.0, 0.0, -1.0, 0.0, 0.0, -1.0, 0.0, 0.0, -1.0, 0.0, 0.0, -1.0, 0.0, 0.0, -0.8944, 0.4472, 0.0, -0.8944, 0.4472, 0.0, -0.8944, 0.4472, 0.0, -0.8944, 0.4472, 0.0, -0.8944, 0.4472, 0.0, -0.8944, 0.4472, 0.0, 2.384e-07, 0.0, -1.0, 2.384e-07, 0.0, -1.0, 2.384e-07, 0.0, -1.0, 0.0, 0.0, -1.0, 0.0, 0.0, -1.0, 0.0, 0.0, -1.0, 0.0, 0.0, -1.0, 0.0, 0.0, -1.0, 0.0, 0.0, -1.0, 0.0, 0.0, 1.0, 0.0, 0.0, 1.0, 0.0, 0.0, 1.0, 0.0, 0.0, 1.0, 0.0, 0.0, 1.0, 0.0, 0.0, 1.0, 0.0, 0.0, 1.0, 0.0, 0.0, 1.0, 0.0, 0.0, 1.0, 0.0, 0.0, 1.0, 0.0, 0.0, 1.0, 0.0, 0.0, 1.0, 0.0, 0.0, 1.0, 0.0, 0.0, 1.0, 0.0, 0.0, 1.0, 0.0, 0.0, 1.0, 0.0, 0.0, 1.0, 0.0, 0.0, 1.0, 0.0, 0.0, 1.0, 0.0, 0.0, 1.0, 0.0, 0.0, 1.0, 0.0, 0.0, 1.0, 0.0, 0.0, 1.0, 0.0, 0.0, 1.0, 0.0, 1.0, 0.0, 0.0, 1.0, 0.0, 0.0, 1.0, 0.0, 0.0, 1.0, 0.0, 0.0, 1.0, 0.0, 0.0, 1.0, 0.0, 0.0, 0.4472, 0.8944, 0.0, 0.4472, 0.8944, 0.0, 0.4472, 0.8944, 0.0, 0.4472, 0.8944, 0.0, 0.4472, 0.8944, 0.0, 0.4472, 0.8944, 0.0, 0.4472, 0.8944, 0.0, 0.4472, 0.8944, 0.0, 0.4472, 0.8944, 0.0, 0.4472, 0.8944, 0.0, 0.4472, 0.8944, 0.0, 0.4472, 0.8944, 0.0, 0.4472, 0.8944, 0.0, 0.4472, 0.8944, 0.0, 0.4472, 0.8944, 0.0, 0.0, -1.0, 0.0, 0.0, -1.0, 0.0, 0.0, -1.0, 0.0, 0.0, -1.0, 0.0, 0.0, -1.0, 0.0, 0.0, -1.0, 0.0, 0.0, -1.0, 0.0, 0.0, -1.0, 0.0, 0.0, -1.0, 0.0, 0.0, -1.0, 0.0, 0.0, -1.0, 0.0, 0.0, -1.0, 0.0, 0.0, -1.0, 0.0, 0.0, -1.0, 0.0, 0.0, -1.0, -1.0, 0.0, 0.0, -1.0, 0.0, 0.0, -1.0, 0.0, 0.0, -1.0, 0.0, 0.0, -1.0, 0.0, 0.0, -1.0, 0.0, 0.0, -1.0, 0.0, 0.0, -1.0, 0.0, 0.0, -1.0, 0.0, 0.0, 0.0, -1.0, 0.0, 0.0, -1.0, 0.0, 0.0, -1.0, 0.0, 0.0, -1.0, 0.0, 0.0, -1.0, 0.0, 0.0, -1.0, 0.0, 0.0, 0.0, -1.0, 0.0, 0.0, -1.0, 0.0, 0.0, -1.0, 0.0, 0.0, -1.0, 0.0, 0.0, -1.0, 0.0, 0.0, -1.0, -2.384e-07, 0.0, -1.0, -2.384e-07, 0.0, -1.0, -2.384e-07, 0.0, -1.0, 1.0, 0.0, 0.0, 1.0, 0.0, 0.0, 1.0, 0.0, 0.0, 1.0, 0.0, 0.0, 1.0, 0.0, 0.0, 1.0, 0.0, 0.0, 0.8944, 0.4472, 0.0, 0.8944, 0.4472, 0.0, 0.8944, 0.4472, 0.0, 0.8944, 0.4472, 0.0, 0.8944, 0.4472, 0.0, 0.8944, 0.4472, 0.0, 0.0, 0.04981, 0.9988, 0.0, 0.04981, 0.9988, 0.0, 0.04981, 0.9988, 0.0, 0.04981, 0.9988, 0.0, 0.04981, 0.9988, 0.0, 0.04981, 0.9988, 0.0, 0.509, -0.8608, 0.0, 0.509, -0.8608, 0.0, 0.509, -0.8608, 0.0, 0.509, -0.8608, 0.0, 0.509, -0.8608, 0.0, 0.509, -0.8608, -1.0, 0.0, 0.0, -1.0, 0.0, 0.0, -1.0, 0.0, 0.0, -1.0, 0.0, 0.0, -1.0, 0.0, 0.0, -1.0, 0.0, 0.0, -1.0, 0.0, 0.0, -1.0, 0.0, 0.0, -1.0, 0.0, 0.0, -1.0, 0.0, 0.0, -1.0, 0.0, 0.0, -1.0, 0.0, 0.0, -1.0, 0.0, 0.0, -1.0, 0.0, 0.0, -1.0, 0.0, 0.0, -1.0, 2.532e-07, 0.0, -1.0, 2.532e-07, 0.0, -1.0, 2.532e-07, 0.0, -1.0, 0.0, 0.0, -1.0, 0.0, 0.0, -1.0, 0.0, 0.0, -1.0, 0.0, 0.0, -1.0, 0.0, 0.0, -1.0, 0.0, 0.0, 0.0, 1.0, 0.0, 0.0, 1.0, 0.0, 0.0, 1.0, 0.0, 0.0, 1.0, 0.0, 0.0, 1.0, 0.0, 0.0, 1.0, 0.0, 0.0, 0.124, -0.9923, 0.0, 0.124, -0.9923, 0.0, 0.124, -0.9923, 0.0, 0.124, -0.9923, 0.0, 0.124, -0.9923, 0.0, 0.124, -0.9923, 0.0, 0.0, 1.0, 0.0, 0.0, 1.0, 0.0, 0.0, 1.0, 0.0, 0.0, 1.0, 0.0, 0.0, 1.0, 0.0, 0.0, 1.0, -1.0, 0.0, 0.0, -1.0, 0.0, 0.0, -1.0, 0.0, 0.0, -1.0, 0.0, 0.0, -1.0, 0.0, 0.0, -1.0, 0.0, 0.0, 0.0, 0.08305, 0.9965, 0.0, 0.08305, 0.9965, 0.0, 0.08305, 0.9965, 0.0, 0.08305, 0.9965, 0.0, 0.08305, 0.9965, 0.0, 0.08305, 0.9965, 0.0, 0.08305, -0.9965, 0.0, 0.08305, -0.9965, 0.0, 0.08305, -0.9965, 0.0, 0.08305, -0.9965, 0.0, 0.08305, -0.9965, 0.0, 0.08305, -0.9965, 0.0, 1.0, 0.0, 0.0, 1.0, 0.0, 0.0, 1.0, 0.0, 0.0, 1.0, 0.0, 0.0, 1.0, 0.0, 0.0, 1.0, 0.0, 1.0, 0.0, 0.0, 1.0, 0.0, 0.0, 1.0, 0.0, 0.0, 1.0, 0.0, 0.0, 1.0, 0.0, 0.0, 1.0, 0.0, 0.0, 1.0, 0.0, 0.0, 1.0, 0.0, 0.0, 1.0, 0.0, 0.0, 1.0, 0.0, 0.0, 1.0, 0.0, 0.0, 1.0, 0.0, 0.0, 1.0, 0.0, 0.0, 1.0, 0.0, 0.0, 1.0, 0.0, 0.0, 1.0, -5.859e-08, 0.0, 1.0, -5.859e-08, 0.0, 1.0, -5.859e-08, 0.0, 1.0, 0.0, 0.0, 1.0, 0.0, 0.0, 1.0, 0.0, 0.0, 1.0, 0.0, 0.0, 1.0, 0.0, 0.0, 1.0, 0.0, 0.0, 0.0, 0.0, -1.0, 0.0, 0.0, -1.0, 0.0, 0.0, -1.0, 0.0, 0.0, -1.0, 0.0, 0.0, -1.0, 0.0, 0.0, -1.0, 0.0, 0.0, -1.0, 0.0, 0.0, -1.0, 0.0, 0.0, -1.0, 0.0, 0.0, -1.0, 0.0, 0.0, -1.0, 0.0, 0.0, -1.0, -4.777e-05, -2.291e-09, -1.0, 4.777e-05, 2.291e-09, -1.0, 4.777e-05, 2.291e-09, -1.0, 0.0, 0.4472, 0.8944, 0.0, 0.4472, 0.8944, 0.0, 0.4472, 0.8944, 0.0, 0.4472, 0.8944, 0.0, 0.4472, 0.8944, 0.0, 0.4472, 0.8944, 0.0, 0.4472, 0.8944, 0.0, 0.4472, 0.8944, 0.0, 0.4472, 0.8944, 0.0, 0.4472, 0.8944, 0.0, 0.4472, 0.8944, 0.0, 0.4472, 0.8944, 0.0, 0.4472, 0.8944, 0.0, 0.4472, 0.8944, 0.0, 0.4472, 0.8944, 0.0, 1.0, 0.0, 0.0, 1.0, 0.0, 0.0, 1.0, 0.0, 0.0, 1.0, 0.0, 0.0, 1.0, 0.0, 0.0, 1.0, 0.0, 0.0, 1.0, 0.0, 0.0, 1.0, 0.0, 0.0, 1.0, 0.0, 0.0, 1.0, 0.0, 0.0, 1.0, 0.0, 0.0, 1.0, 0.0, 0.0, 1.0, 0.0, 0.0, 1.0, 0.0, 0.0, 1.0, 0.0, 0.0, 1.0, 0.0, 0.0, 1.0, 0.0, 0.0, 1.0, 0.0, 0.0, 0.0, 1.0, 0.0, 0.0, 1.0, 0.0, 0.0, 1.0, 0.0, 0.0, 1.0, 0.0, 0.0, 1.0, 0.0, 0.0, 1.0, 0.0, 0.0, 1.0, 0.0, 0.0, 1.0, 0.0, 0.0, 1.0, 0.0, 0.0, 1.0, 0.0, 0.0, 1.0, 0.0, 0.0, 1.0, 0.0, 0.0, 1.0, 0.0, 0.0, 1.0, 0.0, 0.0, 1.0, 0.0, 0.0, 1.0, 0.0, 0.0, 1.0, 0.0, 0.0, 1.0, 0.0, 0.0, 1.0, 0.0, 0.0, 1.0, 0.0, 0.0, 1.0, 0.0, 0.0, 1.0, 0.0, 0.0, 1.0, 0.0, 0.0, 1.0, 0.0, 1.0, 0.0, 0.0, 1.0, 0.0, 0.0, 1.0, 0.0, 0.0, 1.0, 0.0, 0.0, 1.0, 0.0, 0.0, 1.0, 0.0, 0.0, 1.0, 0.0, 0.0, 1.0, 0.0, 0.0, 1.0, 0.0, 0.0, 1.0, 0.0, 0.0, 1.0, 0.0, 0.0, 1.0, 0.0, 0.0, 1.0, 0.0, 0.0, 1.0, 0.0, 0.0, 1.0, 0.0, 0.0, 1.0, 0.0, 0.0, 1.0, 0.0, 0.0, 1.0, 0.0, 0.0, 0.0, 1.0, 0.0, 0.0, 1.0, 0.0, 0.0, 1.0, 0.0, 0.0, 1.0, 0.0, 0.0, 1.0, 0.0, 0.0, 1.0, 0.0, 0.08305, 0.9965, 0.0, 0.08305, 0.9965, 0.0, 0.08305, 0.9965, 0.0, 0.08305, 0.9965, 0.0, 0.08305, 0.9965, 0.0, 0.08305, 0.9965, 0.0, 0.08305, -0.9965, 0.0, 0.08305, -0.9965, 0.0, 0.08305, -0.9965, 0.0, 0.08305, -0.9965, 0.0, 0.08305, -0.9965, 0.0, 0.08305, -0.9965, 1.0, 0.0, 0.0, 1.0, 0.0, 0.0, 1.0, 0.0, 0.0, 1.0, 0.0, 0.0, 1.0, 0.0, 0.0, 1.0, 0.0, 0.0, 1.0, -2.384e-07, 0.0, 1.0, -2.384e-07, 0.0, 1.0, -2.384e-07, 0.0, 1.0, 0.0, 0.0, 1.0, 0.0, 0.0, 1.0, 0.0, 0.0, 1.0, 0.0, 0.0, 1.0, 0.0, 0.0, 1.0, 0.0, 0.0])] * 3)])

# ---- objects
ob_tmpparent = bpy.data.objects.new('tmpParent', None)
ob_craft_miner = bpy.data.objects.new('craft_miner', me_mesh_craft_miner)

# ---- transforms, parenting, visibility, modifiers, constraints
ob_tmpparent.location = (0.0, 0.0, 0.0)
ob_tmpparent.rotation_mode = 'QUATERNION'
ob_tmpparent.rotation_quaternion = (1.0, 0.0, 0.0, 0.0)
ob_tmpparent.empty_display_size = 0.001
ob_craft_miner.parent = ob_tmpparent
ob_craft_miner.location = (0.0, 0.0, 0.0)
ob_craft_miner.rotation_mode = 'QUATERNION'
ob_craft_miner.rotation_quaternion = (1.0, 0.0, 0.0, 0.0)

# ---- collection membership
scene.collection.objects.link(ob_tmpparent)
scene.collection.objects.link(ob_craft_miner)

# ---- scene / render settings (as saved in the file)
scene.frame_start = 1; scene.frame_end = 250; scene.frame_set(1)
scene.render.engine = 'BLENDER_EEVEE_NEXT'
scene.cycles.sampling_pattern = 'TABULATED_SOBOL'
scene.view_settings.view_transform = 'Filmic'
bpy.context.view_layer.update()

# ---- added for rendering (the .blend has no active camera and no usable light): camera, sun
cam_auto = bpy.data.cameras.new('AutoCamera')
cam_auto.lens = 50.0
cam_auto.sensor_width = 36.0
cam_auto.clip_end = 1000.0
ob_auto_camera = bpy.data.objects.new('AutoCamera', cam_auto)
scene.collection.objects.link(ob_auto_camera)
ob_auto_camera.location = (29.9664, -37.9597, 22.9731)
ob_auto_camera.rotation_euler = (1.09748, -7.21219e-08, 0.694738)
scene.camera = ob_auto_camera
light_auto_sun = bpy.data.lights.new('AutoSun', 'SUN')
light_auto_sun.energy = 3.0
light_auto_sun.angle = 0.0523599
ob_auto_sun = bpy.data.objects.new('AutoSun', light_auto_sun)
scene.collection.objects.link(ob_auto_sun)
ob_auto_sun.rotation_euler = (0.872665, 0.174533, 0.523599)
bpy.context.view_layer.update()
